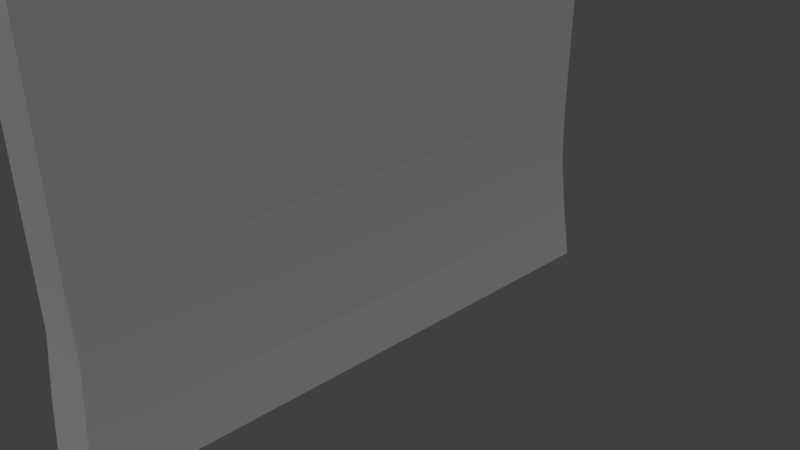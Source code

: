 # Source: Firewall.blend  (saved by Blender 2.79.0; exported with 4.5.12 LTS)
import bpy
from mathutils import Matrix  # noqa: F401  (used for matrix-valued properties, if any)

bpy.ops.wm.read_factory_settings(use_empty=True)
scene = bpy.context.scene
scene.name = 'Scene'

# ---- collections
col_collection_1 = bpy.data.collections.new('Collection 1'); scene.collection.children.link(col_collection_1)

# ---- materials (node trees are filled in below, after node groups)
mat_m_mixed_stone_wall_02 = bpy.data.materials.new('M_Mixed_stone_wall_02')
mat_m_mixed_stone_wall_02.alpha_threshold = 0.0
mat_m_mixed_stone_wall_02.diffuse_color = (0.2159, 0.2159, 0.2159, 1.0)
mat_m_mixed_stone_wall_02.roughness = 0.5

# ---- material node trees
mat_m_mixed_stone_wall_02.use_nodes = True; mat_m_mixed_stone_wall_02.node_tree.nodes.clear()
_N = mat_m_mixed_stone_wall_02.node_tree.nodes; _L = mat_m_mixed_stone_wall_02.node_tree.links
n0 = _N.new('ShaderNodeOutputMaterial'); n0.name = 'Material Output'; n0.location = (1200, 880)
n0.label = 'Material Out'
n1 = _N.new('ShaderNodeAddShader'); n1.name = 'Add Shader'; n1.location = (1000, 880)
n1.label = 'Shader Add Refl'
n2 = _N.new('ShaderNodeAddShader'); n2.name = 'Add Shader.001'; n2.location = (800, 880)
n2.label = 'Shader Add Spec'
n3 = _N.new('ShaderNodeBsdfRefraction'); n3.name = 'Refraction BSDF'; n3.location = (1200, 220)
n3.label = 'Refl BSDF'
n3.mute = True
n4 = _N.new('ShaderNodeMix'); n4.name = 'Mix'; n4.location = (1000, 220)
n4.label = 'Mix Color/Refl'
n4.data_type = 'RGBA'
n4.blend_type = 'MULTIPLY'
n4.inputs[0].default_value = 1.0
n4.inputs[6].default_value = (1.0, 1.0, 1.0, 1.0)
n4.inputs[7].default_value = (0.0, 0.0, 0.0, 0.0)
n5 = _N.new('ShaderNodeMixShader'); n5.name = 'Mix Shader'; n5.location = (600, 880)
n5.label = 'Shader Mix Alpha'
n6 = _N.new('ShaderNodeBsdfTransparent'); n6.name = 'Transparent BSDF'; n6.location = (400, 880)
n6.label = 'Alpha BSDF'
n6.mute = True
n7 = _N.new('ShaderNodeMix'); n7.name = 'Mix.001'; n7.location = (200, 1100)
n7.label = 'Mix Color/Alpha'
n7.data_type = 'RGBA'
n7.blend_type = 'MULTIPLY'
n7.inputs[0].default_value = 1.0
n7.inputs[6].default_value = (1.0, 1.0, 1.0, 1.0)
n7.inputs[7].default_value = (1.0, 1.0, 1.0, 1.0)
n8 = _N.new('ShaderNodeBsdfDiffuse'); n8.name = 'Diffuse BSDF'; n8.location = (400, 660)
n8.label = 'Diff BSDF'
n9 = _N.new('ShaderNodeMix'); n9.name = 'Mix.002'; n9.location = (200, 660)
n9.label = 'Mix Color/Diffuse'
n9.data_type = 'RGBA'
n9.blend_type = 'MULTIPLY'
n9.inputs[0].default_value = 1.0
n9.inputs[6].default_value = (0.2159, 0.2159, 0.2159, 1.0)
n9.inputs[7].default_value = (1.0, 1.0, 1.0, 1.0)
n10 = _N.new('ShaderNodeBsdfAnisotropic'); n10.name = 'Glossy BSDF'; n10.location = (400, 220)
n10.label = 'Spec BSDF'
n10.distribution = 'GGX'
n11 = _N.new('ShaderNodeMix'); n11.name = 'Mix.003'; n11.location = (200, 220)
n11.label = 'Mix Color/Spec'
n11.data_type = 'RGBA'
n11.blend_type = 'MULTIPLY'
n11.inputs[0].default_value = 1.0
n11.inputs[6].default_value = (0.1, 0.1, 0.1, 1.0)
n11.inputs[7].default_value = (0.0, 0.0, 0.0, 1.0)
n12 = _N.new('ShaderNodeMix'); n12.name = 'Mix.004'; n12.location = (200, 0)
n12.label = 'Mix Color/Hardness'
n12.data_type = 'RGBA'
n12.blend_type = 'MULTIPLY'
n12.inputs[0].default_value = 1.0
n12.inputs[6].default_value = (3.95, 3.95, 3.95, 3.95)
n12.inputs[7].default_value = (1.0, 1.0, 1.0, 1.0)
n13 = _N.new('ShaderNodeNormalMap'); n13.name = 'Normal Map'; n13.location = (200, 440)
n13.label = 'Normal/Map'
n13.mute = True
n14 = _N.new('ShaderNodeMix'); n14.name = 'Mix.005'; n14.location = (1000, 660)
n14.label = 'Bump/Map'
n14.mute = True
n14.data_type = 'RGBA'
n14.blend_type = 'MULTIPLY'
n14.inputs[0].default_value = 1.0
n14.inputs[6].default_value = (1.0, 1.0, 1.0, 1.0)
n14.inputs[7].default_value = (0.0, 0.0, 0.0, 1.0)
n15 = _N.new('ShaderNodeTexCoord'); n15.name = 'Texture Coordinate'; n15.location = (-600, 660)
n15.label = 'Texture Coords'
n16 = _N.new('ShaderNodeDisplacement'); n16.name = 'Displacement'; n16.location = (0, 0)
n16.inputs[1].default_value = 0.0
n16.inputs[2].default_value = 0.1
n17 = _N.new('ShaderNodeMath'); n17.name = 'Math'; n17.location = (0, 0)
n17.operation = 'POWER'
_L.new(n1.outputs[0], n0.inputs[0])
_L.new(n2.outputs[0], n1.inputs[0])
_L.new(n3.outputs[0], n1.inputs[1])
_L.new(n4.outputs[2], n3.inputs[0])
_L.new(n5.outputs[0], n2.inputs[0])
_L.new(n6.outputs[0], n5.inputs[1])
_L.new(n7.outputs[2], n5.inputs[0])
_L.new(n8.outputs[0], n5.inputs[2])
_L.new(n9.outputs[2], n8.inputs[0])
_L.new(n10.outputs[0], n2.inputs[1])
_L.new(n11.outputs[2], n10.inputs[0])
_L.new(n13.outputs[0], n8.inputs[2])
_L.new(n13.outputs[0], n10.inputs[4])
_L.new(n13.outputs[0], n3.inputs[3])
_L.new(n14.outputs[2], n16.inputs[0])
_L.new(n16.outputs[0], n0.inputs[2])
_L.new(n12.outputs[2], n17.inputs[0])
_L.new(n17.outputs[0], n10.inputs[1])
n0.is_active_output = True

# ---- world
world_world = bpy.data.worlds.new('World'); scene.world = world_world
world_world.color = (0.05088, 0.05088, 0.05088)
world_world.use_sun_shadow = False
world_world.sun_shadow_jitter_overblur = 0.0
world_world.cycles.sampling_method = 'MANUAL'

# ---- cameras
cam_camera = bpy.data.cameras.new('Camera')
cam_camera.clip_end = 100.0
cam_camera.lens = 35.0
cam_camera.sensor_width = 32.0
cam_camera.sensor_height = 18.0
cam_camera.ortho_scale = 7.314
cam_camera.dof.focus_distance = 0.0

# ---- meshes
me_untitled = bpy.data.meshes.new('Untitled')
me_untitled.from_pydata([(-71.59, 291.6, -139.6), (-70.97, 405.7, -139.6), (-38.63, 405.7, -139.6), (-38.63, -405.7, -139.6), (-70.97, -405.7, -139.6), (-71.59, -291.6, -139.6), (-41.74, 6.302e-06, 746.2), (-41.74, 390.8, 455.4), (-41.74, 390.8, 433.6), (-41.74, 6.302e-06, 787.9), (-41.74, -390.8, 455.4), (-41.74, -390.8, 433.6), (4.05, -6.115e-07, 635.5), (4.05, -0.003334, 540.7), (4.05, 89.05, 635.1), (4.05, 90.01, 540.7), (4.05, 90.86, 455.6), (4.05, -0.006434, 452.1), (4.05, -89.05, 635.1), (4.05, -90.01, 540.7), (4.05, -90.86, 455.6), (-70.74, 0.0009021, 513.9), (-70.74, 90.01, 514.3), (-70.74, 1.068e-05, 432.9), (-70.74, 90.86, 433.3), (-70.74, -88.97, 513.5), (-70.74, -90.86, 433.1), (-71.74, -93.23, 199.7), (-71.82, -94.01, 110.1), (-71.59, -187.0, 199.6), (-71.59, -188.4, 110.1), (-69.7, -0.5979, 199.4), (-71.75, 94.92, 199.7), (-70.64, -0.9243, 110.0), (-71.84, 96.62, 110.1), (-71.59, 187.0, 199.6), (-71.59, 188.4, 110.1), (-71.59, 189.7, 24.49), (-71.93, 98.33, 20.81), (-71.59, -1.254, 19.71), (-71.9, -94.79, 20.81), (-71.02, -189.7, 24.49), (-71.59, -91.8, 363.2), (-71.67, -92.53, 279.4), (-71.59, -184.5, 363.2), (-71.59, -185.8, 279.4), (-67.97, 1.026e-05, 363.2), (-68.86, -0.3071, 279.1), (-71.59, 91.8, 363.2), (-71.67, 93.39, 279.4), (-71.59, 184.5, 363.2), (-71.59, 185.8, 279.4), (-71.59, 192.3, -139.6), (23.14, 192.3, -139.6), (23.14, 97.3, -139.6), (-71.59, 96.87, -139.6), (4.781, 183.0, 455.5), (4.781, 91.85, 363.2), (4.781, 184.5, 363.2), (4.781, 92.75, 279.4), (4.781, 185.8, 279.4), (4.781, 93.6, 199.6), (4.781, 187.0, 199.6), (4.781, 94.55, 110.1), (4.781, 188.4, 110.1), (4.781, -0.07265, 199.6), (4.781, -0.09978, 110.1), (4.781, -0.04845, 279.4), (4.781, -92.77, 199.6), (4.781, -93.44, 110.1), (4.781, -92.17, 279.4), (4.781, -187.0, 199.6), (4.781, -188.4, 110.1), (4.781, -185.8, 279.4), (4.781, -184.5, 363.2), (4.781, -91.54, 363.2), (4.781, -0.02304, 363.2), (8.111, 95.48, 24.49), (8.111, 189.7, 24.49), (14.27, 96.44, -62.68), (14.27, 191.1, -62.68), (4.781, -183.0, 455.5), (8.11, -94.01, 24.49), (8.11, -189.7, 24.49), (14.27, -94.54, -62.68), (14.27, -191.1, -62.68), (14.27, -0.01822, -62.68), (8.11, -0.07874, 24.49), (-71.59, -1.254, -139.6), (23.14, 0.08362, -139.6), (23.14, -94.94, -139.6), (-71.59, -96.87, -139.6), (4.781, 290.9, 540.5), (4.781, 390.8, 455.4), (4.781, 180.3, 634.6), (4.781, 88.27, 713.0), (4.781, -7.219e-07, 788.0), (-70.35, 88.3, 675.5), (-70.35, 1.062e-05, 746.2), (-70.35, 179.9, 602.3), (-70.35, 288.6, 515.3), (-70.35, 390.8, 433.6), (23.14, -192.3, -139.6), (4.781, -290.9, 540.5), (4.781, -390.8, 455.4), (4.781, -180.3, 634.6), (4.781, -88.27, 713.0), (-70.81, -291.6, 512.6), (-70.97, -390.8, 433.3), (-70.64, -181.5, 600.8), (-70.48, -85.1, 678.0), (-71.59, -192.3, -139.6), (23.14, -291.6, -139.6), (23.14, -405.7, -139.6), (-70.73, 89.08, 601.9), (-70.73, 1.068e-05, 601.5), (-70.73, -86.91, 601.2), (23.14, 291.6, -139.6), (23.14, 405.7, -139.6), (14.23, 399.7, -62.68), (-38.63, 399.7, -62.68), (8.186, 390.6, 22.84), (-70.97, 399.7, -62.68), (-38.64, 390.7, 22.84), (4.781, 390.7, 110.1), (-70.97, 390.7, 22.84), (-38.64, 390.7, 110.1), (4.781, 390.8, 199.7), (-70.97, 390.7, 110.1), (-38.82, 390.8, 199.7), (4.781, 390.9, 279.5), (-70.97, 390.8, 199.7), (-38.97, 390.9, 279.5), (4.781, 391.1, 363.2), (-70.97, 390.9, 279.5), (-40.66, 390.8, 363.2), (-70.97, 391.0, 363.2), (14.23, 291.5, -62.68), (8.186, 291.4, 23.65), (4.781, 291.3, 110.1), (4.781, 291.2, 199.6), (4.781, 291.1, 279.4), (4.781, 291.1, 363.2), (4.781, 291.0, 455.5), (4.781, 181.7, 540.6), (4.781, -7.219e-07, 710.7), (4.781, -181.7, 540.6), (4.781, -291.0, 455.5), (4.781, -291.1, 363.2), (4.781, -391.1, 363.2), (4.781, -390.9, 279.5), (4.781, -291.1, 279.4), (4.781, -291.2, 199.6), (4.781, -390.8, 199.7), (4.781, -291.3, 110.1), (4.781, -390.7, 110.1), (8.11, -291.4, 23.65), (8.11, -390.6, 22.84), (14.27, -291.5, -62.68), (14.27, -399.7, -62.68), (-38.63, -399.7, -62.68), (-70.97, -399.7, -62.68), (-38.64, -390.7, 22.84), (-70.97, -390.7, 22.84), (-38.64, -390.7, 110.1), (-70.97, -390.7, 110.1), (-38.82, -390.8, 199.7), (-70.97, -390.8, 199.7), (-38.98, -390.9, 279.5), (-70.97, -390.9, 279.5), (-40.66, -390.8, 363.2), (-70.97, -391.0, 363.2), (-71.59, 291.5, -62.68), (-71.59, 291.4, 23.65), (-71.59, 191.1, -62.68), (-71.59, 291.3, 110.1), (-71.59, 96.09, -62.67), (-71.59, -1.254, -62.67), (-71.59, -96.09, -62.67), (-71.59, -191.1, -62.68), (-71.59, -291.5, -62.68), (-71.02, -291.4, 23.65), (-71.59, -291.3, 110.1), (-71.59, -291.2, 199.6), (-71.59, -291.1, 279.4), (-71.59, -291.1, 363.2), (-71.59, -291.0, 433.1), (-71.59, -183.0, 433.1), (-71.14, -182.3, 513.1), (-71.59, 183.0, 433.3), (-70.57, 1.066e-05, 676.8), (-70.99, 181.5, 514.8), (-71.59, 291.0, 433.3), (-71.59, 291.1, 363.2), (-71.59, 291.1, 279.4), (-71.59, 291.2, 199.6)], [], [(0, 1, 2), (3, 4, 5), (6, 7, 8), (7, 6, 9), (10, 6, 11), (6, 10, 9), (12, 13, 14), (14, 13, 15), (15, 13, 16), (13, 17, 16), (12, 18, 13), (18, 19, 13), (13, 19, 20), (13, 20, 17), (21, 22, 23), (22, 24, 23), (25, 21, 23), (25, 23, 26), (27, 28, 29), (29, 28, 30), (31, 32, 33), (32, 34, 33), (33, 27, 31), (27, 33, 28), (32, 35, 34), (35, 36, 34), (34, 36, 37), (34, 37, 38), (34, 39, 33), (39, 34, 38), (33, 40, 28), (40, 33, 39), (30, 28, 41), (28, 40, 41), (42, 43, 44), (44, 43, 45), (46, 47, 42), (42, 47, 43), (48, 47, 46), (47, 48, 49), (50, 49, 48), (49, 50, 51), (49, 51, 32), (51, 35, 32), (49, 31, 47), (31, 49, 32), (43, 47, 31), (43, 31, 27), (45, 43, 27), (45, 27, 29), (52, 53, 54), (52, 54, 55), (56, 57, 58), (57, 56, 16), (57, 59, 58), (58, 59, 60), (60, 61, 62), (60, 59, 61), (61, 63, 62), (62, 63, 64), (59, 65, 61), (61, 66, 63), (65, 66, 61), (67, 65, 59), (65, 68, 66), (68, 69, 66), (67, 70, 65), (70, 68, 65), (71, 72, 69), (68, 71, 69), (73, 71, 68), (70, 73, 68), (74, 73, 70), (75, 74, 70), (75, 70, 67), (76, 75, 67), (76, 67, 57), (57, 67, 59), (64, 63, 77), (64, 77, 78), (78, 77, 79), (78, 79, 80), (20, 81, 75), (81, 74, 75), (69, 72, 82), (72, 83, 82), (82, 83, 84), (83, 85, 84), (20, 75, 17), (17, 75, 76), (82, 84, 86), (87, 82, 86), (87, 86, 77), (77, 86, 79), (88, 89, 90), (88, 90, 91), (17, 57, 16), (57, 17, 76), (55, 54, 89), (55, 89, 88), (92, 93, 7), (7, 94, 92), (7, 9, 94), (94, 9, 95), (9, 96, 95), (97, 98, 6), (6, 99, 97), (6, 8, 99), (99, 8, 100), (100, 8, 101), (85, 102, 90), (84, 85, 90), (84, 90, 89), (86, 84, 89), (86, 89, 79), (79, 89, 54), (80, 79, 54), (80, 54, 53), (103, 10, 104), (105, 10, 103), (10, 105, 9), (9, 105, 106), (9, 106, 96), (11, 107, 108), (11, 109, 107), (11, 6, 109), (109, 6, 110), (6, 98, 110), (90, 102, 91), (102, 111, 91), (112, 111, 102), (111, 112, 5), (112, 113, 3), (5, 112, 3), (21, 114, 22), (114, 21, 115), (21, 116, 115), (116, 21, 25), (69, 82, 87), (66, 69, 87), (66, 87, 63), (63, 87, 77), (117, 52, 0), (52, 117, 53), (2, 117, 0), (117, 2, 118), (2, 119, 118), (119, 2, 120), (120, 2, 1), (120, 121, 119), (1, 122, 120), (121, 120, 123), (122, 123, 120), (123, 124, 121), (123, 122, 125), (124, 123, 126), (125, 126, 123), (126, 127, 124), (126, 125, 128), (127, 126, 129), (128, 129, 126), (129, 130, 127), (129, 128, 131), (130, 129, 132), (131, 132, 129), (132, 133, 130), (132, 131, 134), (135, 132, 134), (133, 132, 135), (134, 136, 135), (8, 133, 135), (8, 135, 136), (136, 101, 8), (133, 8, 93), (7, 93, 8), (119, 117, 118), (119, 137, 117), (137, 53, 117), (121, 137, 119), (137, 80, 53), (121, 138, 137), (138, 80, 137), (124, 138, 121), (138, 78, 80), (138, 124, 139), (139, 78, 138), (127, 139, 124), (139, 64, 78), (139, 127, 140), (140, 64, 139), (130, 140, 127), (140, 62, 64), (141, 62, 140), (140, 130, 141), (141, 60, 62), (130, 142, 141), (142, 60, 141), (142, 130, 133), (142, 58, 60), (93, 142, 133), (143, 58, 142), (142, 93, 143), (143, 56, 58), (143, 93, 92), (92, 56, 143), (92, 144, 56), (144, 16, 56), (92, 94, 144), (144, 15, 16), (94, 15, 144), (14, 15, 94), (94, 95, 14), (145, 14, 95), (14, 145, 12), (95, 96, 145), (145, 18, 12), (106, 145, 96), (18, 145, 106), (105, 18, 106), (105, 19, 18), (19, 105, 146), (146, 20, 19), (103, 146, 105), (20, 146, 81), (103, 81, 146), (81, 103, 147), (147, 74, 81), (147, 103, 104), (74, 147, 148), (104, 148, 147), (148, 104, 149), (148, 73, 74), (149, 150, 148), (73, 148, 151), (148, 150, 151), (151, 71, 73), (150, 152, 151), (71, 151, 152), (152, 150, 153), (152, 72, 71), (153, 154, 152), (72, 152, 154), (154, 153, 155), (154, 83, 72), (155, 156, 154), (83, 154, 156), (156, 155, 157), (156, 85, 83), (157, 158, 156), (85, 156, 158), (158, 102, 85), (158, 157, 159), (102, 158, 112), (159, 112, 158), (112, 159, 113), (159, 3, 113), (3, 159, 160), (160, 4, 3), (157, 160, 159), (161, 4, 160), (160, 157, 162), (162, 161, 160), (155, 162, 157), (161, 162, 163), (162, 155, 164), (164, 163, 162), (153, 164, 155), (163, 164, 165), (164, 153, 166), (166, 165, 164), (150, 166, 153), (165, 166, 167), (166, 150, 168), (168, 167, 166), (149, 168, 150), (167, 168, 169), (170, 169, 168), (170, 168, 149), (171, 169, 170), (149, 11, 170), (11, 171, 170), (171, 11, 108), (11, 149, 104), (11, 104, 10), (0, 122, 1), (122, 0, 172), (172, 125, 122), (52, 172, 0), (125, 172, 173), (173, 128, 125), (172, 52, 174), (174, 173, 172), (55, 174, 52), (128, 173, 175), (175, 131, 128), (173, 174, 37), (37, 175, 173), (174, 38, 37), (175, 37, 36), (38, 174, 176), (174, 55, 176), (176, 39, 38), (88, 176, 55), (39, 176, 177), (176, 88, 177), (177, 40, 39), (88, 178, 177), (40, 177, 178), (178, 88, 91), (179, 40, 178), (179, 178, 91), (40, 179, 41), (179, 91, 111), (180, 179, 111), (180, 111, 5), (161, 5, 4), (161, 180, 5), (163, 180, 161), (181, 179, 180), (163, 181, 180), (181, 41, 179), (165, 181, 163), (182, 41, 181), (181, 165, 182), (182, 30, 41), (167, 182, 165), (183, 30, 182), (182, 167, 183), (183, 29, 30), (169, 183, 167), (184, 29, 183), (183, 169, 184), (184, 45, 29), (169, 185, 184), (185, 45, 184), (185, 169, 171), (185, 44, 45), (108, 185, 171), (185, 108, 186), (186, 44, 185), (186, 108, 107), (186, 187, 44), (107, 187, 186), (187, 42, 44), (107, 188, 187), (107, 109, 188), (187, 26, 42), (188, 26, 187), (26, 46, 42), (188, 25, 26), (109, 25, 188), (46, 26, 23), (116, 25, 109), (23, 24, 46), (109, 110, 116), (24, 48, 46), (110, 115, 116), (189, 48, 24), (110, 190, 115), (110, 98, 190), (190, 98, 97), (190, 97, 115), (97, 114, 115), (114, 97, 99), (99, 22, 114), (48, 189, 50), (22, 99, 191), (22, 191, 24), (191, 189, 24), (191, 99, 100), (191, 100, 189), (100, 192, 189), (192, 50, 189), (100, 101, 192), (50, 192, 193), (101, 193, 192), (193, 101, 136), (193, 51, 50), (136, 134, 193), (51, 193, 194), (193, 134, 194), (194, 35, 51), (134, 195, 194), (35, 194, 195), (195, 134, 131), (195, 36, 35), (131, 175, 195), (36, 195, 175)])
_uv = me_untitled.uv_layers.new(name='UVmap_0')
_uv.uv.foreach_set('vector', [1.786, -0.04297, 1.529, -0.04395, 1.534, -0.1172, 3.348, -0.1172, 3.352, -0.04395, 3.096, -0.04297, 2.379, 2.445, 2.504, 3.943, 2.453, 3.988, 2.504, 3.943, 2.379, 2.445, 2.477, 2.36, 2.504, 3.943, 2.379, 2.445, 2.453, 3.988, 2.379, 2.445, 2.504, 3.943, 2.477, 2.36, 0.5396, 1.751, 0.5396, 1.538, 0.7402, 1.75, 0.7402, 1.75, 0.5396, 1.538, 0.7422, 1.537, 0.7422, 1.537, 0.5396, 1.538, 0.7441, 1.346, 0.5396, 1.538, 0.5396, 1.338, 0.7441, 1.346, 0.5396, 1.751, 0.3391, 1.75, 0.5396, 1.538, 0.3391, 1.75, 0.3369, 1.537, 0.5396, 1.538, 0.5396, 1.538, 0.3369, 1.537, 0.335, 1.346, 0.5396, 1.538, 0.335, 1.346, 0.5396, 1.338, 2.441, 1.432, 2.236, 1.433, 2.441, 1.249, 2.236, 1.433, 2.234, 1.25, 2.441, 1.249, 2.641, 1.431, 2.441, 1.432, 2.441, 1.249, 2.641, 1.431, 2.441, 1.249, 2.646, 1.25, 2.65, 0.7227, 2.652, 0.5205, 2.863, 0.7227, 2.863, 0.7227, 2.652, 0.5205, 2.865, 0.5205, 2.441, 0.7222, 2.227, 0.7227, 2.443, 0.52, 2.227, 0.7227, 2.223, 0.5205, 2.443, 0.52, 2.443, 0.52, 2.65, 0.7227, 2.441, 0.7222, 2.65, 0.7227, 2.443, 0.52, 2.652, 0.5205, 2.227, 0.7227, 2.018, 0.7227, 2.223, 0.5205, 2.018, 0.7227, 2.016, 0.5203, 2.223, 0.5205, 2.223, 0.5205, 2.016, 0.5203, 2.012, 0.3271, 2.223, 0.5205, 2.012, 0.3271, 2.219, 0.3188, 2.223, 0.5205, 2.443, 0.3164, 2.443, 0.52, 2.443, 0.3164, 2.223, 0.5205, 2.219, 0.3188, 2.443, 0.52, 2.654, 0.3188, 2.652, 0.5205, 2.654, 0.3188, 2.443, 0.52, 2.443, 0.3164, 2.865, 0.5205, 2.652, 0.5205, 2.869, 0.3271, 2.652, 0.5205, 2.654, 0.3188, 2.869, 0.3271, 2.648, 1.092, 2.65, 0.9028, 2.857, 1.092, 2.857, 1.092, 2.65, 0.9028, 2.859, 0.9028, 2.441, 1.092, 2.441, 0.902, 2.648, 1.092, 2.648, 1.092, 2.441, 0.902, 2.65, 0.9028, 2.232, 1.092, 2.441, 0.902, 2.441, 1.092, 2.441, 0.902, 2.232, 1.092, 2.23, 0.9028, 2.023, 1.092, 2.23, 0.9028, 2.232, 1.092, 2.23, 0.9028, 2.023, 1.092, 2.021, 0.9028, 2.23, 0.9028, 2.021, 0.9028, 2.227, 0.7227, 2.021, 0.9028, 2.018, 0.7227, 2.227, 0.7227, 2.23, 0.9028, 2.441, 0.7222, 2.441, 0.902, 2.441, 0.7222, 2.23, 0.9028, 2.227, 0.7227, 2.65, 0.9028, 2.441, 0.902, 2.441, 0.7222, 2.65, 0.9028, 2.441, 0.7222, 2.65, 0.7227, 2.859, 0.9028, 2.65, 0.9028, 2.65, 0.7227, 2.859, 0.9028, 2.65, 0.7227, 2.863, 0.7227, 2.008, -0.04297, 2.01, -0.2549, 2.223, -0.2549, 2.008, -0.04297, 2.223, -0.2549, 2.223, -0.04297, 0.9517, 1.345, 0.7466, 1.137, 0.9551, 1.137, 0.7466, 1.137, 0.9517, 1.345, 0.7441, 1.346, 0.7466, 1.137, 0.748, 0.9476, 0.9551, 1.137, 0.9551, 1.137, 0.748, 0.9476, 0.9575, 0.9476, 0.9575, 0.9476, 0.75, 0.767, 0.96, 0.767, 0.9575, 0.9476, 0.748, 0.9476, 0.75, 0.767, 0.75, 0.767, 0.7524, 0.564, 0.96, 0.767, 0.96, 0.767, 0.7524, 0.564, 0.9634, 0.564, 0.748, 0.9476, 0.5396, 0.767, 0.75, 0.767, 0.75, 0.767, 0.5391, 0.564, 0.7524, 0.564, 0.5396, 0.767, 0.5391, 0.564, 0.75, 0.767, 0.5396, 0.9477, 0.5396, 0.767, 0.748, 0.9476, 0.5396, 0.767, 0.3311, 0.767, 0.5391, 0.564, 0.3311, 0.767, 0.3293, 0.564, 0.5391, 0.564, 0.5396, 0.9477, 0.3323, 0.9477, 0.5396, 0.767, 0.3323, 0.9477, 0.3311, 0.767, 0.5396, 0.767, 0.1191, 0.7671, 0.1158, 0.5642, 0.3293, 0.564, 0.3311, 0.767, 0.1191, 0.7671, 0.3293, 0.564, 0.1218, 0.9477, 0.1191, 0.7671, 0.3311, 0.767, 0.3323, 0.9477, 0.1218, 0.9477, 0.3311, 0.767, 0.1243, 1.137, 0.1218, 0.9477, 0.3323, 0.9477, 0.3335, 1.137, 0.1243, 1.137, 0.3323, 0.9477, 0.3335, 1.137, 0.3323, 0.9477, 0.5396, 0.9477, 0.5396, 1.137, 0.3335, 1.137, 0.5396, 0.9477, 0.5396, 1.137, 0.5396, 0.9477, 0.7466, 1.137, 0.7466, 1.137, 0.5396, 0.9477, 0.748, 0.9476, 0.9634, 0.564, 0.7524, 0.564, 0.7549, 0.3701, 0.9634, 0.564, 0.7549, 0.3701, 0.9673, 0.3701, 0.9673, 0.3701, 0.7549, 0.3701, 0.7603, 0.1694, 0.9673, 0.3701, 0.7603, 0.1694, 0.9756, 0.1685, 0.335, 1.346, 0.1276, 1.345, 0.3335, 1.137, 0.1276, 1.345, 0.1243, 1.137, 0.3335, 1.137, 0.3293, 0.564, 0.1158, 0.5642, 0.3276, 0.3701, 0.1158, 0.5642, 0.1119, 0.3701, 0.3276, 0.3701, 0.3276, 0.3701, 0.1119, 0.3701, 0.3262, 0.1714, 0.1119, 0.3701, 0.1069, 0.1724, 0.3262, 0.1714, 0.335, 1.346, 0.3335, 1.137, 0.5396, 1.338, 0.5396, 1.338, 0.3335, 1.137, 0.5396, 1.137, 0.3276, 0.3701, 0.3262, 0.1714, 0.541, 0.1704, 0.5391, 0.3701, 0.3276, 0.3701, 0.541, 0.1704, 0.5391, 0.3701, 0.541, 0.1704, 0.7549, 0.3701, 0.7549, 0.3701, 0.541, 0.1704, 0.7603, 0.1694, 2.443, -0.04297, 2.441, -0.2549, 2.652, -0.2549, 2.443, -0.04297, 2.652, -0.2549, 2.658, -0.04297, 0.5396, 1.338, 0.7466, 1.137, 0.7441, 1.346, 0.7466, 1.137, 0.5396, 1.338, 0.5396, 1.137, 2.223, -0.04297, 2.223, -0.2549, 2.441, -0.2549, 2.223, -0.04297, 2.441, -0.2549, 2.443, -0.04297, 2.641, 3.535, 2.646, 3.941, 2.504, 3.943, 2.504, 3.943, 2.633, 3.088, 2.641, 3.535, 2.504, 3.943, 2.477, 2.36, 2.633, 3.088, 2.633, 3.088, 2.477, 2.36, 2.625, 2.715, 2.477, 2.36, 2.619, 2.357, 2.625, 2.715, 1.249, 2.411, 1.232, 2.062, 1.32, 2.058, 1.32, 2.058, 1.267, 2.772, 1.249, 2.411, 1.32, 2.058, 1.395, 3.6, 1.267, 2.772, 1.267, 2.772, 1.395, 3.6, 1.287, 3.201, 1.287, 3.201, 1.395, 3.6, 1.307, 3.605, 0.1069, 0.1724, 0.1025, -0.00293, 0.3242, -0.003906, 0.3262, 0.1714, 0.1069, 0.1724, 0.3242, -0.003906, 0.3262, 0.1714, 0.3242, -0.003906, 0.541, -0.004883, 0.541, 0.1704, 0.3262, 0.1714, 0.541, -0.004883, 0.541, 0.1704, 0.541, -0.004883, 0.7603, 0.1694, 0.7603, 0.1694, 0.541, -0.004883, 0.7622, -0.005859, 0.9756, 0.1685, 0.7603, 0.1694, 0.7622, -0.005859, 0.9756, 0.1685, 0.7622, -0.005859, 0.979, -0.006836, 2.641, 3.535, 2.504, 3.943, 2.646, 3.941, 2.633, 3.088, 2.504, 3.943, 2.641, 3.535, 2.504, 3.943, 2.633, 3.088, 2.477, 2.36, 2.477, 2.36, 2.633, 3.088, 2.625, 2.715, 2.477, 2.36, 2.625, 2.715, 2.619, 2.357, 1.395, 3.6, 1.287, 3.213, 1.307, 3.605, 1.395, 3.6, 1.267, 2.779, 1.287, 3.213, 1.395, 3.6, 1.32, 2.058, 1.267, 2.779, 1.267, 2.779, 1.32, 2.058, 1.249, 2.398, 1.32, 2.058, 1.232, 2.062, 1.249, 2.398, 2.652, -0.2549, 2.871, -0.2549, 2.658, -0.04297, 2.871, -0.2549, 2.873, -0.04297, 2.658, -0.04297, 3.092, -0.2549, 2.873, -0.04297, 2.871, -0.2549, 2.873, -0.04297, 3.092, -0.2549, 3.096, -0.04297, 3.092, -0.2549, 3.348, -0.2549, 3.348, -0.1172, 3.096, -0.04297, 3.092, -0.2549, 3.348, -0.1172, 2.441, 1.432, 2.24, 1.631, 2.236, 1.433, 2.24, 1.631, 2.441, 1.432, 2.441, 1.63, 2.441, 1.432, 2.637, 1.629, 2.441, 1.63, 2.637, 1.629, 2.441, 1.432, 2.641, 1.431, 0.3293, 0.564, 0.3276, 0.3701, 0.5391, 0.3701, 0.5391, 0.564, 0.3293, 0.564, 0.5391, 0.3701, 0.5391, 0.564, 0.5391, 0.3701, 0.7524, 0.564, 0.7524, 0.564, 0.5391, 0.3701, 0.7549, 0.3701, 1.789, -0.2549, 2.008, -0.04297, 1.786, -0.04297, 2.008, -0.04297, 1.789, -0.2549, 2.01, -0.2549, 1.534, -0.1172, 1.789, -0.2549, 1.786, -0.04297, 1.789, -0.2549, 1.534, -0.1172, 1.534, -0.2549, 1.587, 0.01514, 1.441, 0.1704, 1.452, -0.004883, 1.441, 0.1704, 1.587, 0.01514, 1.559, 0.186, 1.559, 0.186, 1.587, 0.01514, 1.658, 0.02588, 1.559, 0.186, 1.423, 0.3657, 1.441, 0.1704, 1.658, 0.02588, 1.631, 0.1963, 1.559, 0.186, 1.423, 0.3657, 1.559, 0.186, 1.53, 0.376, 1.631, 0.1963, 1.53, 0.376, 1.559, 0.186, 1.53, 0.376, 1.421, 0.5652, 1.423, 0.3657, 1.53, 0.376, 1.631, 0.1963, 1.603, 0.3833, 1.421, 0.5652, 1.53, 0.376, 1.519, 0.5701, 1.603, 0.3833, 1.519, 0.5701, 1.53, 0.376, 1.519, 0.5701, 1.419, 0.7683, 1.421, 0.5652, 1.519, 0.5701, 1.603, 0.3833, 1.591, 0.5735, 1.419, 0.7683, 1.519, 0.5701, 1.517, 0.7704, 1.591, 0.5735, 1.517, 0.7704, 1.519, 0.5701, 1.517, 0.7704, 1.419, 0.9486, 1.419, 0.7683, 1.517, 0.7704, 1.591, 0.5735, 1.589, 0.7716, 1.419, 0.9486, 1.517, 0.7704, 1.518, 0.9495, 1.589, 0.7716, 1.518, 0.9495, 1.517, 0.7704, 1.518, 0.9495, 1.42, 1.137, 1.419, 0.9486, 1.518, 0.9495, 1.589, 0.7716, 1.59, 0.9498, 1.521, 1.138, 1.518, 0.9495, 1.59, 0.9498, 1.42, 1.137, 1.518, 0.9495, 1.521, 1.138, 1.59, 0.9498, 1.59, 1.138, 1.521, 1.138, 1.524, 1.296, 1.42, 1.137, 1.521, 1.138, 1.524, 1.296, 1.521, 1.138, 1.59, 1.138, 1.59, 1.138, 1.589, 1.296, 1.524, 1.296, 1.42, 1.137, 1.524, 1.296, 1.419, 1.345, 1.523, 1.345, 1.419, 1.345, 1.524, 1.296, 1.441, 0.1704, 1.198, -0.00293, 1.452, -0.004883, 1.441, 0.1704, 1.198, 0.1719, 1.198, -0.00293, 1.198, 0.1719, 0.979, -0.006836, 1.198, -0.00293, 1.423, 0.3657, 1.198, 0.1719, 1.441, 0.1704, 1.198, 0.1719, 0.9756, 0.1685, 0.979, -0.006836, 1.423, 0.3657, 1.197, 0.3682, 1.198, 0.1719, 1.197, 0.3682, 0.9756, 0.1685, 1.198, 0.1719, 1.421, 0.5652, 1.197, 0.3682, 1.423, 0.3657, 1.197, 0.3682, 0.9673, 0.3701, 0.9756, 0.1685, 1.197, 0.3682, 1.421, 0.5652, 1.196, 0.5645, 1.196, 0.5645, 0.9673, 0.3701, 1.197, 0.3682, 1.419, 0.7683, 1.196, 0.5645, 1.421, 0.5652, 1.196, 0.5645, 0.9634, 0.564, 0.9673, 0.3701, 1.196, 0.5645, 1.419, 0.7683, 1.195, 0.7673, 1.195, 0.7673, 0.9634, 0.564, 1.196, 0.5645, 1.419, 0.9486, 1.195, 0.7673, 1.419, 0.7683, 1.195, 0.7673, 0.96, 0.767, 0.9634, 0.564, 1.194, 0.9479, 0.96, 0.767, 1.195, 0.7673, 1.195, 0.7673, 1.419, 0.9486, 1.194, 0.9479, 1.194, 0.9479, 0.9575, 0.9476, 0.96, 0.767, 1.419, 0.9486, 1.194, 1.137, 1.194, 0.9479, 1.194, 1.137, 0.9575, 0.9476, 1.194, 0.9479, 1.194, 1.137, 1.419, 0.9486, 1.42, 1.137, 1.194, 1.137, 0.9551, 1.137, 0.9575, 0.9476, 1.419, 1.345, 1.194, 1.137, 1.42, 1.137, 1.194, 1.345, 0.9551, 1.137, 1.194, 1.137, 1.194, 1.137, 1.419, 1.345, 1.194, 1.345, 1.194, 1.345, 0.9517, 1.345, 0.9551, 1.137, 1.194, 1.345, 1.419, 1.345, 1.194, 1.537, 1.194, 1.537, 0.9517, 1.345, 1.194, 1.345, 1.194, 1.537, 0.9487, 1.537, 0.9517, 1.345, 0.9487, 1.537, 0.7441, 1.346, 0.9517, 1.345, 1.194, 1.537, 0.9458, 1.749, 0.9487, 1.537, 0.9487, 1.537, 0.7422, 1.537, 0.7441, 1.346, 0.9458, 1.749, 0.7422, 1.537, 0.9487, 1.537, 0.7402, 1.75, 0.7422, 1.537, 0.9458, 1.749, 0.9458, 1.749, 0.7383, 1.926, 0.7402, 1.75, 0.5396, 1.92, 0.7402, 1.75, 0.7383, 1.926, 0.7402, 1.75, 0.5396, 1.92, 0.5396, 1.751, 0.7383, 1.926, 0.5396, 2.095, 0.5396, 1.92, 0.5396, 1.92, 0.3391, 1.75, 0.5396, 1.751, 0.3408, 1.926, 0.5396, 1.92, 0.5396, 2.095, 0.3391, 1.75, 0.5396, 1.92, 0.3408, 1.926, 0.1337, 1.749, 0.3391, 1.75, 0.3408, 1.926, 0.1337, 1.749, 0.3369, 1.537, 0.3391, 1.75, 0.3369, 1.537, 0.1337, 1.749, 0.1304, 1.537, 0.1304, 1.537, 0.335, 1.346, 0.3369, 1.537, -0.1152, 1.537, 0.1304, 1.537, 0.1337, 1.749, 0.335, 1.346, 0.1304, 1.537, 0.1276, 1.345, -0.1152, 1.537, 0.1276, 1.345, 0.1304, 1.537, 0.1276, 1.345, -0.1152, 1.537, -0.1154, 1.345, -0.1154, 1.345, 0.1243, 1.137, 0.1276, 1.345, -0.1154, 1.345, -0.1152, 1.537, -0.3401, 1.345, 0.1243, 1.137, -0.1154, 1.345, -0.1155, 1.137, -0.3401, 1.345, -0.1155, 1.137, -0.1154, 1.345, -0.1155, 1.137, -0.3401, 1.345, -0.3403, 1.137, -0.1155, 1.137, 0.1218, 0.9477, 0.1243, 1.137, -0.3403, 1.137, -0.3401, 0.9486, -0.1155, 1.137, 0.1218, 0.9477, -0.1155, 1.137, -0.1156, 0.948, -0.1155, 1.137, -0.3401, 0.9486, -0.1156, 0.948, -0.1156, 0.948, 0.1191, 0.7671, 0.1218, 0.9477, -0.3401, 0.9486, -0.1161, 0.7675, -0.1156, 0.948, 0.1191, 0.7671, -0.1156, 0.948, -0.1161, 0.7675, -0.1161, 0.7675, -0.3401, 0.9486, -0.3401, 0.7683, -0.1161, 0.7675, 0.1158, 0.5642, 0.1191, 0.7671, -0.3401, 0.7683, -0.1171, 0.5645, -0.1161, 0.7675, 0.1158, 0.5642, -0.1161, 0.7675, -0.1171, 0.5645, -0.1171, 0.5645, -0.3401, 0.7683, -0.3416, 0.5652, -0.1171, 0.5645, 0.1119, 0.3701, 0.1158, 0.5642, -0.3416, 0.5652, -0.1182, 0.3682, -0.1171, 0.5645, 0.1119, 0.3701, -0.1171, 0.5645, -0.1182, 0.3682, -0.1182, 0.3682, -0.3416, 0.5652, -0.3438, 0.3657, -0.1182, 0.3682, 0.1069, 0.1724, 0.1119, 0.3701, -0.3438, 0.3657, -0.1187, 0.1714, -0.1182, 0.3682, 0.1069, 0.1724, -0.1182, 0.3682, -0.1187, 0.1714, -0.1187, 0.1714, 0.1025, -0.00293, 0.1069, 0.1724, -0.1187, 0.1714, -0.3438, 0.3657, -0.3621, 0.1699, 0.1025, -0.00293, -0.1187, 0.1714, -0.1189, -0.00293, -0.3621, 0.1699, -0.1189, -0.00293, -0.1187, 0.1714, -0.1189, -0.00293, -0.3621, 0.1699, -0.373, -0.004883, -0.3621, 0.1699, -0.5078, 0.01514, -0.373, -0.004883, -0.5078, 0.01514, -0.3621, 0.1699, -0.4797, 0.186, -0.4797, 0.186, -0.5791, 0.02588, -0.5078, 0.01514, -0.3438, 0.3657, -0.4797, 0.186, -0.3621, 0.1699, -0.5518, 0.1963, -0.5791, 0.02588, -0.4797, 0.186, -0.4797, 0.186, -0.3438, 0.3657, -0.4507, 0.376, -0.4507, 0.376, -0.5518, 0.1963, -0.4797, 0.186, -0.3416, 0.5652, -0.4507, 0.376, -0.3438, 0.3657, -0.5518, 0.1963, -0.4507, 0.376, -0.5234, 0.3833, -0.4507, 0.376, -0.3416, 0.5652, -0.4395, 0.5701, -0.4395, 0.5701, -0.5234, 0.3833, -0.4507, 0.376, -0.3401, 0.7683, -0.4395, 0.5701, -0.3416, 0.5652, -0.5234, 0.3833, -0.4395, 0.5701, -0.5122, 0.5735, -0.4395, 0.5701, -0.3401, 0.7683, -0.438, 0.7705, -0.438, 0.7705, -0.5122, 0.5735, -0.4395, 0.5701, -0.3401, 0.9486, -0.438, 0.7705, -0.3401, 0.7683, -0.5122, 0.5735, -0.438, 0.7705, -0.5103, 0.7716, -0.438, 0.7705, -0.3401, 0.9486, -0.4382, 0.9495, -0.4382, 0.9495, -0.5103, 0.7716, -0.438, 0.7705, -0.3403, 1.137, -0.4382, 0.9495, -0.3401, 0.9486, -0.5103, 0.7716, -0.4382, 0.9495, -0.5103, 0.9499, -0.4426, 1.138, -0.5103, 0.9499, -0.4382, 0.9495, -0.4426, 1.138, -0.4382, 0.9495, -0.3403, 1.137, -0.5107, 1.138, -0.5103, 0.9499, -0.4426, 1.138, -0.3403, 1.137, -0.4448, 1.296, -0.4426, 1.138, -0.4448, 1.296, -0.5107, 1.138, -0.4426, 1.138, -0.5107, 1.138, -0.4448, 1.296, -0.5107, 1.296, -0.4448, 1.296, -0.3403, 1.137, -0.3401, 1.345, -0.4448, 1.296, -0.3401, 1.345, -0.4446, 1.345, 1.786, -0.04297, 1.538, 0.1304, 1.529, -0.04395, 1.538, 0.1304, 1.786, -0.04297, 1.782, 0.1304, 1.782, 0.1304, 1.559, 0.3237, 1.538, 0.1304, 2.008, -0.04297, 1.782, 0.1304, 1.786, -0.04297, 1.559, 0.3237, 1.782, 0.1304, 1.783, 0.3252, 1.783, 0.3252, 1.559, 0.5205, 1.559, 0.3237, 1.782, 0.1304, 2.008, -0.04297, 2.01, 0.1304, 2.01, 0.1304, 1.783, 0.3252, 1.782, 0.1304, 2.223, -0.04297, 2.01, 0.1304, 2.008, -0.04297, 1.559, 0.5205, 1.783, 0.3252, 1.783, 0.5205, 1.783, 0.5205, 1.559, 0.7227, 1.559, 0.5205, 1.783, 0.3252, 2.01, 0.1304, 2.012, 0.3271, 2.012, 0.3271, 1.783, 0.5205, 1.783, 0.3252, 2.01, 0.1304, 2.219, 0.3188, 2.012, 0.3271, 1.783, 0.5205, 2.012, 0.3271, 2.016, 0.5203, 2.219, 0.3188, 2.01, 0.1304, 2.223, 0.1304, 2.01, 0.1304, 2.223, -0.04297, 2.223, 0.1304, 2.223, 0.1304, 2.443, 0.3164, 2.219, 0.3188, 2.443, -0.04297, 2.223, 0.1304, 2.223, -0.04297, 2.443, 0.3164, 2.223, 0.1304, 2.443, 0.1304, 2.223, 0.1304, 2.443, -0.04297, 2.443, 0.1304, 2.443, 0.1304, 2.654, 0.3188, 2.443, 0.3164, 2.443, -0.04297, 2.658, 0.1304, 2.443, 0.1304, 2.654, 0.3188, 2.443, 0.1304, 2.658, 0.1304, 2.658, 0.1304, 2.443, -0.04297, 2.658, -0.04297, 2.873, 0.1304, 2.654, 0.3188, 2.658, 0.1304, 2.873, 0.1304, 2.658, 0.1304, 2.658, -0.04297, 2.654, 0.3188, 2.873, 0.1304, 2.869, 0.3271, 2.873, 0.1304, 2.658, -0.04297, 2.873, -0.04297, 3.1, 0.1304, 2.873, 0.1304, 2.873, -0.04297, 3.1, 0.1304, 2.873, -0.04297, 3.096, -0.04297, 3.344, 0.1304, 3.096, -0.04297, 3.352, -0.04395, 3.344, 0.1304, 3.1, 0.1304, 3.096, -0.04297, 3.322, 0.3237, 3.1, 0.1304, 3.344, 0.1304, 3.1, 0.3252, 2.873, 0.1304, 3.1, 0.1304, 3.322, 0.3237, 3.1, 0.3252, 3.1, 0.1304, 3.1, 0.3252, 2.869, 0.3271, 2.873, 0.1304, 3.322, 0.5205, 3.1, 0.3252, 3.322, 0.3237, 3.098, 0.5205, 2.869, 0.3271, 3.1, 0.3252, 3.1, 0.3252, 3.322, 0.5205, 3.098, 0.5205, 3.098, 0.5205, 2.865, 0.5205, 2.869, 0.3271, 3.324, 0.7227, 3.098, 0.5205, 3.322, 0.5205, 3.098, 0.7227, 2.865, 0.5205, 3.098, 0.5205, 3.098, 0.5205, 3.324, 0.7227, 3.098, 0.7227, 3.098, 0.7227, 2.863, 0.7227, 2.865, 0.5205, 3.324, 0.9028, 3.098, 0.7227, 3.324, 0.7227, 3.098, 0.9028, 2.863, 0.7227, 3.098, 0.7227, 3.098, 0.7227, 3.324, 0.9028, 3.098, 0.9028, 3.098, 0.9028, 2.859, 0.9028, 2.863, 0.7227, 3.324, 0.9028, 3.098, 1.092, 3.098, 0.9028, 3.098, 1.092, 2.859, 0.9028, 3.098, 0.9028, 3.098, 1.092, 3.324, 0.9028, 3.324, 1.092, 3.098, 1.092, 2.857, 1.092, 2.859, 0.9028, 3.322, 1.25, 3.098, 1.092, 3.324, 1.092, 3.098, 1.092, 3.322, 1.25, 3.098, 1.25, 3.098, 1.25, 2.857, 1.092, 3.098, 1.092, 3.098, 1.25, 3.322, 1.25, 3.1, 1.429, 3.098, 1.25, 2.854, 1.25, 2.857, 1.092, 3.1, 1.429, 2.854, 1.25, 3.098, 1.25, 2.854, 1.25, 2.648, 1.092, 2.857, 1.092, 3.1, 1.429, 2.852, 1.43, 2.854, 1.25, 3.1, 1.429, 2.85, 1.628, 2.852, 1.43, 2.854, 1.25, 2.646, 1.25, 2.648, 1.092, 2.852, 1.43, 2.646, 1.25, 2.854, 1.25, 2.646, 1.25, 2.441, 1.092, 2.648, 1.092, 2.852, 1.43, 2.641, 1.431, 2.646, 1.25, 2.85, 1.628, 2.641, 1.431, 2.852, 1.43, 2.441, 1.092, 2.646, 1.25, 2.441, 1.249, 2.637, 1.629, 2.641, 1.431, 2.85, 1.628, 2.441, 1.249, 2.234, 1.25, 2.441, 1.092, 2.85, 1.628, 2.633, 1.803, 2.637, 1.629, 2.234, 1.25, 2.232, 1.092, 2.441, 1.092, 2.633, 1.803, 2.441, 1.63, 2.637, 1.629, 2.027, 1.25, 2.232, 1.092, 2.234, 1.25, 2.633, 1.803, 2.441, 1.8, 2.441, 1.63, 2.633, 1.803, 2.441, 1.957, 2.441, 1.8, 2.441, 1.8, 2.441, 1.957, 2.24, 1.797, 2.441, 1.8, 2.24, 1.797, 2.441, 1.63, 2.24, 1.797, 2.24, 1.631, 2.441, 1.63, 2.24, 1.631, 2.24, 1.797, 2.035, 1.632, 2.035, 1.632, 2.236, 1.433, 2.24, 1.631, 2.232, 1.092, 2.027, 1.25, 2.023, 1.092, 2.236, 1.433, 2.035, 1.632, 2.031, 1.434, 2.236, 1.433, 2.031, 1.434, 2.234, 1.25, 2.031, 1.434, 2.027, 1.25, 2.234, 1.25, 2.031, 1.434, 2.035, 1.632, 1.789, 1.435, 2.031, 1.434, 1.789, 1.435, 2.027, 1.25, 1.789, 1.435, 1.784, 1.25, 2.027, 1.25, 1.784, 1.25, 2.023, 1.092, 2.027, 1.25, 1.789, 1.435, 1.559, 1.251, 1.784, 1.25, 2.023, 1.092, 1.784, 1.25, 1.784, 1.092, 1.559, 1.251, 1.784, 1.092, 1.784, 1.25, 1.784, 1.092, 1.559, 1.251, 1.558, 1.092, 1.784, 1.092, 2.021, 0.9028, 2.023, 1.092, 1.558, 1.092, 1.559, 0.9028, 1.784, 1.092, 2.021, 0.9028, 1.784, 1.092, 1.783, 0.9028, 1.784, 1.092, 1.559, 0.9028, 1.783, 0.9028, 1.783, 0.9028, 2.018, 0.7227, 2.021, 0.9028, 1.559, 0.9028, 1.783, 0.7227, 1.783, 0.9028, 2.018, 0.7227, 1.783, 0.9028, 1.783, 0.7227, 1.783, 0.7227, 1.559, 0.9028, 1.559, 0.7227, 1.783, 0.7227, 2.016, 0.5203, 2.018, 0.7227, 1.559, 0.7227, 1.783, 0.5205, 1.783, 0.7227, 2.016, 0.5203, 1.783, 0.7227, 1.783, 0.5205])
_uv.active_render = True
_uv = me_untitled.uv_layers.new(name='LightMapUV')
_uv.uv.foreach_set('vector', [0.5874, 0.06885, 0.5234, 0.06836, 0.5244, 0.05029, 0.9795, 0.05029, 0.9805, 0.06836, 0.9165, 0.06885, 0.08594, 0.1626, 0.1087, 0.4375, 0.09943, 0.4453, 0.1087, 0.4375, 0.08594, 0.1626, 0.1036, 0.147, 0.03059, 0.4375, 0.007812, 0.1626, 0.02132, 0.4453, 0.007812, 0.1626, 0.03059, 0.4375, 0.02553, 0.147, 0.2888, 0.9062, 0.2888, 0.8528, 0.3391, 0.9059, 0.3391, 0.9059, 0.2888, 0.8528, 0.3396, 0.8528, 0.3396, 0.8528, 0.2888, 0.8528, 0.3401, 0.8048, 0.2888, 0.8528, 0.2888, 0.8029, 0.3401, 0.8048, 0.2888, 0.9062, 0.2384, 0.9059, 0.2888, 0.8528, 0.2384, 0.9059, 0.2379, 0.8528, 0.2888, 0.8528, 0.2888, 0.8528, 0.2379, 0.8528, 0.2374, 0.8048, 0.2888, 0.8528, 0.2374, 0.8048, 0.2888, 0.8029, 0.752, 0.439, 0.7007, 0.4395, 0.752, 0.3931, 0.7007, 0.4395, 0.7002, 0.3931, 0.752, 0.3931, 0.8022, 0.439, 0.752, 0.439, 0.752, 0.3931, 0.8022, 0.439, 0.752, 0.3931, 0.8032, 0.3931, 0.8047, 0.2607, 0.8052, 0.2104, 0.8579, 0.2607, 0.8579, 0.2607, 0.8052, 0.2104, 0.8589, 0.21, 0.7524, 0.2607, 0.6982, 0.2607, 0.7524, 0.21, 0.6982, 0.2607, 0.6973, 0.2104, 0.7524, 0.21, 0.7524, 0.21, 0.8047, 0.2607, 0.7524, 0.2607, 0.8047, 0.2607, 0.7524, 0.21, 0.8052, 0.2104, 0.6982, 0.2607, 0.646, 0.2607, 0.6973, 0.2104, 0.646, 0.2607, 0.645, 0.21, 0.6973, 0.2104, 0.6973, 0.2104, 0.645, 0.21, 0.6445, 0.1616, 0.6973, 0.2104, 0.6445, 0.1616, 0.6963, 0.1597, 0.6973, 0.2104, 0.7524, 0.1592, 0.7524, 0.21, 0.7524, 0.1592, 0.6973, 0.2104, 0.6963, 0.1597, 0.7524, 0.21, 0.8057, 0.1597, 0.8052, 0.2104, 0.8057, 0.1597, 0.7524, 0.21, 0.7524, 0.1592, 0.8589, 0.21, 0.8052, 0.2104, 0.8594, 0.1616, 0.8052, 0.2104, 0.8057, 0.1597, 0.8594, 0.1616, 0.8042, 0.3535, 0.8042, 0.3062, 0.8564, 0.3535, 0.8564, 0.3535, 0.8042, 0.3062, 0.8574, 0.3062, 0.752, 0.3535, 0.752, 0.3062, 0.8042, 0.3535, 0.8042, 0.3535, 0.752, 0.3062, 0.8042, 0.3062, 0.6997, 0.3535, 0.752, 0.3062, 0.752, 0.3535, 0.752, 0.3062, 0.6997, 0.3535, 0.6992, 0.3062, 0.6475, 0.3535, 0.6992, 0.3062, 0.6997, 0.3535, 0.6992, 0.3062, 0.6475, 0.3535, 0.6465, 0.3062, 0.6992, 0.3062, 0.6465, 0.3062, 0.6982, 0.2607, 0.6465, 0.3062, 0.646, 0.2607, 0.6982, 0.2607, 0.6992, 0.3062, 0.7524, 0.2607, 0.752, 0.3062, 0.7524, 0.2607, 0.6992, 0.3062, 0.6982, 0.2607, 0.8042, 0.3062, 0.752, 0.3062, 0.7524, 0.2607, 0.8042, 0.3062, 0.7524, 0.2607, 0.8047, 0.2607, 0.8574, 0.3062, 0.8042, 0.3062, 0.8047, 0.2607, 0.8574, 0.3062, 0.8047, 0.2607, 0.8579, 0.2607, 0.6436, 0.06885, 0.644, 0.01562, 0.6973, 0.01562, 0.6436, 0.06885, 0.6973, 0.01562, 0.6973, 0.06885, 0.3923, 0.8047, 0.3406, 0.7526, 0.3931, 0.7526, 0.3406, 0.7526, 0.3923, 0.8047, 0.3401, 0.8048, 0.3406, 0.7526, 0.3411, 0.7051, 0.3931, 0.7526, 0.3931, 0.7526, 0.3411, 0.7051, 0.3936, 0.7051, 0.3936, 0.7051, 0.3416, 0.6599, 0.3943, 0.6599, 0.3936, 0.7051, 0.3411, 0.7051, 0.3416, 0.6599, 0.3416, 0.6599, 0.342, 0.6091, 0.3943, 0.6599, 0.3943, 0.6599, 0.342, 0.6091, 0.3953, 0.6091, 0.3411, 0.7051, 0.2886, 0.6599, 0.3416, 0.6599, 0.3416, 0.6599, 0.2886, 0.6091, 0.342, 0.6091, 0.2886, 0.6599, 0.2886, 0.6091, 0.3416, 0.6599, 0.2888, 0.7051, 0.2886, 0.6599, 0.3411, 0.7051, 0.2886, 0.6599, 0.2365, 0.6599, 0.2886, 0.6091, 0.2365, 0.6599, 0.236, 0.6091, 0.2886, 0.6091, 0.2888, 0.7051, 0.2367, 0.7051, 0.2886, 0.6599, 0.2367, 0.7051, 0.2365, 0.6599, 0.2886, 0.6599, 0.1832, 0.6599, 0.1824, 0.6091, 0.236, 0.6091, 0.2365, 0.6599, 0.1832, 0.6599, 0.236, 0.6091, 0.1838, 0.7051, 0.1832, 0.6599, 0.2365, 0.6599, 0.2367, 0.7051, 0.1838, 0.7051, 0.2365, 0.6599, 0.1844, 0.7526, 0.1838, 0.7051, 0.2367, 0.7051, 0.2371, 0.7526, 0.1844, 0.7526, 0.2367, 0.7051, 0.2371, 0.7526, 0.2367, 0.7051, 0.2888, 0.7051, 0.2888, 0.7526, 0.2371, 0.7526, 0.2888, 0.7051, 0.2888, 0.7526, 0.2888, 0.7051, 0.3406, 0.7526, 0.3406, 0.7526, 0.2888, 0.7051, 0.3411, 0.7051, 0.3953, 0.6091, 0.342, 0.6091, 0.3428, 0.5605, 0.3953, 0.6091, 0.3428, 0.5605, 0.3962, 0.5605, 0.3962, 0.5605, 0.3428, 0.5605, 0.3442, 0.5103, 0.3962, 0.5605, 0.3442, 0.5103, 0.3982, 0.51, 0.2374, 0.8048, 0.1853, 0.8047, 0.2371, 0.7526, 0.1853, 0.8047, 0.1844, 0.7526, 0.2371, 0.7526, 0.236, 0.6091, 0.1824, 0.6091, 0.2356, 0.5605, 0.1824, 0.6091, 0.1814, 0.5605, 0.2356, 0.5605, 0.2356, 0.5605, 0.1814, 0.5605, 0.2352, 0.5107, 0.1814, 0.5605, 0.1801, 0.511, 0.2352, 0.5107, 0.2374, 0.8048, 0.2371, 0.7526, 0.2888, 0.8029, 0.2888, 0.8029, 0.2371, 0.7526, 0.2888, 0.7526, 0.2356, 0.5605, 0.2352, 0.5107, 0.2891, 0.5105, 0.2886, 0.5605, 0.2356, 0.5605, 0.2891, 0.5105, 0.2886, 0.5605, 0.2891, 0.5105, 0.3428, 0.5605, 0.3428, 0.5605, 0.2891, 0.5105, 0.3442, 0.5103, 0.7524, 0.06885, 0.752, 0.01562, 0.8052, 0.01562, 0.7524, 0.06885, 0.8052, 0.01562, 0.8066, 0.06885, 0.2888, 0.8029, 0.3406, 0.7526, 0.3401, 0.8048, 0.3406, 0.7526, 0.2888, 0.8029, 0.2888, 0.7526, 0.6973, 0.06885, 0.6973, 0.01562, 0.752, 0.01562, 0.6973, 0.06885, 0.752, 0.01562, 0.7524, 0.06885, 0.1337, 0.3628, 0.135, 0.437, 0.1087, 0.4375, 0.1087, 0.4375, 0.1322, 0.2803, 0.1337, 0.3628, 0.1087, 0.4375, 0.1036, 0.147, 0.1322, 0.2803, 0.1322, 0.2803, 0.1036, 0.147, 0.1311, 0.2119, 0.1036, 0.147, 0.1299, 0.1465, 0.1311, 0.2119, 0.3828, 0.4189, 0.4468, 0.416, 0.4475, 0.4321, 0.4475, 0.4321, 0.3167, 0.4219, 0.3828, 0.4189, 0.4475, 0.4321, 0.1648, 0.4453, 0.3167, 0.4219, 0.3167, 0.4219, 0.1648, 0.4453, 0.238, 0.4258, 0.238, 0.4258, 0.1648, 0.4453, 0.1641, 0.4292, 0.1801, 0.511, 0.1791, 0.4673, 0.2347, 0.4668, 0.2352, 0.5107, 0.1801, 0.511, 0.2347, 0.4668, 0.2352, 0.5107, 0.2347, 0.4668, 0.2891, 0.4668, 0.2891, 0.5105, 0.2352, 0.5107, 0.2891, 0.4668, 0.2891, 0.5105, 0.2891, 0.4668, 0.3442, 0.5103, 0.3442, 0.5103, 0.2891, 0.4668, 0.3447, 0.4663, 0.3982, 0.51, 0.3442, 0.5103, 0.3447, 0.4663, 0.3982, 0.51, 0.3447, 0.4663, 0.3992, 0.4663, 0.0556, 0.3628, 0.03059, 0.4375, 0.05692, 0.437, 0.05417, 0.2803, 0.03059, 0.4375, 0.0556, 0.3628, 0.03059, 0.4375, 0.05417, 0.2803, 0.02553, 0.147, 0.02553, 0.147, 0.05417, 0.2803, 0.05298, 0.2119, 0.02553, 0.147, 0.05298, 0.2119, 0.05185, 0.1465, 0.1783, 0.3042, 0.1586, 0.2334, 0.162, 0.3047, 0.1783, 0.3042, 0.1547, 0.1533, 0.1586, 0.2334, 0.1783, 0.3042, 0.1647, 0.021, 0.1547, 0.1533, 0.1547, 0.1533, 0.1647, 0.021, 0.1514, 0.0835, 0.1647, 0.021, 0.1484, 0.02197, 0.1514, 0.0835, 0.8052, 0.01562, 0.8599, 0.01562, 0.8066, 0.06885, 0.8599, 0.01562, 0.8604, 0.06885, 0.8066, 0.06885, 0.9155, 0.01562, 0.8604, 0.06885, 0.8599, 0.01562, 0.8604, 0.06885, 0.9155, 0.01562, 0.9165, 0.06885, 0.9155, 0.01562, 0.9795, 0.01562, 0.9795, 0.05029, 0.9165, 0.06885, 0.9155, 0.01562, 0.9795, 0.05029, 0.752, 0.439, 0.7017, 0.4888, 0.7007, 0.4395, 0.7017, 0.4888, 0.752, 0.439, 0.752, 0.4888, 0.752, 0.439, 0.8013, 0.4883, 0.752, 0.4888, 0.8013, 0.4883, 0.752, 0.439, 0.8022, 0.439, 0.236, 0.6091, 0.2356, 0.5605, 0.2886, 0.5605, 0.2886, 0.6091, 0.236, 0.6091, 0.2886, 0.5605, 0.2886, 0.6091, 0.2886, 0.5605, 0.342, 0.6091, 0.342, 0.6091, 0.2886, 0.5605, 0.3428, 0.5605, 0.5884, 0.01562, 0.6436, 0.06885, 0.5874, 0.06885, 0.6436, 0.06885, 0.5884, 0.01562, 0.644, 0.01562, 0.5244, 0.05029, 0.5884, 0.01562, 0.5874, 0.06885, 0.5884, 0.01562, 0.5244, 0.05029, 0.5244, 0.01562, 0.5518, 0.4717, 0.5151, 0.5105, 0.5181, 0.4668, 0.5151, 0.5105, 0.5518, 0.4717, 0.5444, 0.5144, 0.5444, 0.5144, 0.5518, 0.4717, 0.5698, 0.4746, 0.5444, 0.5144, 0.5103, 0.5593, 0.5151, 0.5105, 0.5698, 0.4746, 0.5625, 0.5168, 0.5444, 0.5144, 0.5103, 0.5593, 0.5444, 0.5144, 0.5376, 0.562, 0.5625, 0.5168, 0.5376, 0.562, 0.5444, 0.5144, 0.5376, 0.562, 0.5098, 0.6094, 0.5103, 0.5593, 0.5376, 0.562, 0.5625, 0.5168, 0.5557, 0.5637, 0.5098, 0.6094, 0.5376, 0.562, 0.5347, 0.6106, 0.5557, 0.5637, 0.5347, 0.6106, 0.5376, 0.562, 0.5347, 0.6106, 0.5098, 0.6602, 0.5098, 0.6094, 0.5347, 0.6106, 0.5557, 0.5637, 0.5527, 0.6113, 0.5098, 0.6602, 0.5347, 0.6106, 0.5342, 0.6606, 0.5527, 0.6113, 0.5342, 0.6606, 0.5347, 0.6106, 0.5342, 0.6606, 0.5098, 0.7053, 0.5098, 0.6602, 0.5342, 0.6606, 0.5527, 0.6113, 0.5522, 0.6611, 0.5098, 0.7053, 0.5342, 0.6606, 0.5342, 0.7056, 0.5522, 0.6611, 0.5342, 0.7056, 0.5342, 0.6606, 0.5342, 0.7056, 0.5098, 0.7526, 0.5098, 0.7053, 0.5342, 0.7056, 0.5522, 0.6611, 0.5522, 0.7056, 0.5352, 0.7527, 0.5342, 0.7056, 0.5522, 0.7056, 0.5098, 0.7526, 0.5342, 0.7056, 0.5352, 0.7527, 0.5522, 0.7056, 0.5522, 0.7528, 0.5352, 0.7527, 0.5356, 0.7924, 0.5098, 0.7526, 0.5352, 0.7527, 0.5356, 0.7924, 0.5352, 0.7527, 0.5522, 0.7528, 0.5522, 0.7528, 0.5522, 0.7924, 0.5356, 0.7924, 0.5098, 0.7526, 0.5356, 0.7924, 0.5098, 0.8046, 0.5356, 0.8047, 0.5098, 0.8046, 0.5356, 0.7924, 0.5151, 0.5105, 0.4541, 0.4673, 0.5181, 0.4668, 0.5151, 0.5105, 0.4541, 0.5107, 0.4541, 0.4673, 0.4541, 0.5107, 0.3992, 0.4663, 0.4541, 0.4673, 0.5103, 0.5593, 0.4541, 0.5107, 0.5151, 0.5105, 0.4541, 0.5107, 0.3982, 0.51, 0.3992, 0.4663, 0.5103, 0.5593, 0.4539, 0.5601, 0.4541, 0.5107, 0.4539, 0.5601, 0.3982, 0.51, 0.4541, 0.5107, 0.5098, 0.6094, 0.4539, 0.5601, 0.5103, 0.5593, 0.4539, 0.5601, 0.3962, 0.5605, 0.3982, 0.51, 0.4539, 0.5601, 0.5098, 0.6094, 0.4536, 0.6091, 0.4536, 0.6091, 0.3962, 0.5605, 0.4539, 0.5601, 0.5098, 0.6602, 0.4536, 0.6091, 0.5098, 0.6094, 0.4536, 0.6091, 0.3953, 0.6091, 0.3962, 0.5605, 0.4536, 0.6091, 0.5098, 0.6602, 0.4534, 0.6599, 0.4534, 0.6599, 0.3953, 0.6091, 0.4536, 0.6091, 0.5098, 0.7053, 0.4534, 0.6599, 0.5098, 0.6602, 0.4534, 0.6599, 0.3943, 0.6599, 0.3953, 0.6091, 0.4534, 0.7053, 0.3943, 0.6599, 0.4534, 0.6599, 0.4534, 0.6599, 0.5098, 0.7053, 0.4534, 0.7053, 0.4534, 0.7053, 0.3936, 0.7051, 0.3943, 0.6599, 0.5098, 0.7053, 0.4534, 0.7526, 0.4534, 0.7053, 0.4534, 0.7526, 0.3936, 0.7051, 0.4534, 0.7053, 0.4534, 0.7526, 0.5098, 0.7053, 0.5098, 0.7526, 0.4534, 0.7526, 0.3931, 0.7526, 0.3936, 0.7051, 0.5098, 0.8046, 0.4534, 0.7526, 0.5098, 0.7526, 0.4531, 0.8046, 0.3931, 0.7526, 0.4534, 0.7526, 0.4534, 0.7526, 0.5098, 0.8046, 0.4531, 0.8046, 0.4531, 0.8046, 0.3923, 0.8047, 0.3931, 0.7526, 0.4531, 0.8046, 0.5098, 0.8046, 0.4531, 0.8525, 0.4531, 0.8525, 0.3923, 0.8047, 0.4531, 0.8046, 0.4531, 0.8525, 0.3916, 0.8527, 0.3923, 0.8047, 0.3916, 0.8527, 0.3401, 0.8048, 0.3923, 0.8047, 0.4531, 0.8525, 0.3906, 0.9057, 0.3916, 0.8527, 0.3916, 0.8527, 0.3396, 0.8528, 0.3401, 0.8048, 0.3906, 0.9057, 0.3396, 0.8528, 0.3916, 0.8527, 0.3391, 0.9059, 0.3396, 0.8528, 0.3906, 0.9057, 0.3906, 0.9057, 0.3386, 0.9499, 0.3391, 0.9059, 0.2888, 0.9486, 0.3391, 0.9059, 0.3386, 0.9499, 0.3391, 0.9059, 0.2888, 0.9486, 0.2888, 0.9062, 0.3386, 0.9499, 0.2888, 0.9922, 0.2888, 0.9486, 0.2888, 0.9486, 0.2384, 0.9059, 0.2888, 0.9062, 0.2389, 0.9499, 0.2888, 0.9486, 0.2888, 0.9922, 0.2384, 0.9059, 0.2888, 0.9486, 0.2389, 0.9499, 0.1869, 0.9057, 0.2384, 0.9059, 0.2389, 0.9499, 0.1869, 0.9057, 0.2379, 0.8528, 0.2384, 0.9059, 0.2379, 0.8528, 0.1869, 0.9057, 0.186, 0.8527, 0.186, 0.8527, 0.2374, 0.8048, 0.2379, 0.8528, 0.1243, 0.8527, 0.186, 0.8527, 0.1869, 0.9057, 0.2374, 0.8048, 0.186, 0.8527, 0.1853, 0.8047, 0.1243, 0.8527, 0.1853, 0.8047, 0.186, 0.8527, 0.1853, 0.8047, 0.1243, 0.8527, 0.1243, 0.8047, 0.1243, 0.8047, 0.1844, 0.7526, 0.1853, 0.8047, 0.1243, 0.8047, 0.1243, 0.8527, 0.06793, 0.8046, 0.1844, 0.7526, 0.1243, 0.8047, 0.1243, 0.7526, 0.06793, 0.8046, 0.1243, 0.7526, 0.1243, 0.8047, 0.1243, 0.7526, 0.06793, 0.8046, 0.06781, 0.7526, 0.1243, 0.7526, 0.1838, 0.7051, 0.1844, 0.7526, 0.06781, 0.7526, 0.06793, 0.7053, 0.1243, 0.7526, 0.1838, 0.7051, 0.1243, 0.7526, 0.1243, 0.7053, 0.1243, 0.7526, 0.06793, 0.7053, 0.1243, 0.7053, 0.1243, 0.7053, 0.1832, 0.6599, 0.1838, 0.7051, 0.06793, 0.7053, 0.1241, 0.6599, 0.1243, 0.7053, 0.1832, 0.6599, 0.1243, 0.7053, 0.1241, 0.6599, 0.1241, 0.6599, 0.06793, 0.7053, 0.06787, 0.6602, 0.1241, 0.6599, 0.1824, 0.6091, 0.1832, 0.6599, 0.06787, 0.6602, 0.1239, 0.6091, 0.1241, 0.6599, 0.1824, 0.6091, 0.1241, 0.6599, 0.1239, 0.6091, 0.1239, 0.6091, 0.06787, 0.6602, 0.0675, 0.6094, 0.1239, 0.6091, 0.1814, 0.5605, 0.1824, 0.6091, 0.0675, 0.6094, 0.1236, 0.5601, 0.1239, 0.6091, 0.1814, 0.5605, 0.1239, 0.6091, 0.1236, 0.5601, 0.1236, 0.5601, 0.0675, 0.6094, 0.06696, 0.5593, 0.1236, 0.5601, 0.1801, 0.511, 0.1814, 0.5605, 0.06696, 0.5593, 0.1235, 0.5107, 0.1236, 0.5601, 0.1801, 0.511, 0.1236, 0.5601, 0.1235, 0.5107, 0.1235, 0.5107, 0.1791, 0.4673, 0.1801, 0.511, 0.1235, 0.5107, 0.06696, 0.5593, 0.06241, 0.5105, 0.1791, 0.4673, 0.1235, 0.5107, 0.1235, 0.4673, 0.06241, 0.5105, 0.1235, 0.4673, 0.1235, 0.5107, 0.1235, 0.4673, 0.06241, 0.5105, 0.05963, 0.4668, 0.06241, 0.5105, 0.02577, 0.4717, 0.05963, 0.4668, 0.02577, 0.4717, 0.06241, 0.5105, 0.03284, 0.5144, 0.03284, 0.5144, 0.007812, 0.4746, 0.02577, 0.4717, 0.06696, 0.5593, 0.03284, 0.5144, 0.06241, 0.5105, 0.01477, 0.5168, 0.007812, 0.4746, 0.03284, 0.5144, 0.03284, 0.5144, 0.06696, 0.5593, 0.0401, 0.562, 0.0401, 0.562, 0.01477, 0.5168, 0.03284, 0.5144, 0.0675, 0.6094, 0.0401, 0.562, 0.06696, 0.5593, 0.01477, 0.5168, 0.0401, 0.562, 0.02182, 0.5637, 0.0401, 0.562, 0.0675, 0.6094, 0.04297, 0.6106, 0.04297, 0.6106, 0.02182, 0.5637, 0.0401, 0.562, 0.06787, 0.6602, 0.04297, 0.6106, 0.0675, 0.6094, 0.02182, 0.5637, 0.04297, 0.6106, 0.02472, 0.6113, 0.04297, 0.6106, 0.06787, 0.6602, 0.04333, 0.6609, 0.04333, 0.6609, 0.02472, 0.6113, 0.04297, 0.6106, 0.06793, 0.7053, 0.04333, 0.6609, 0.06787, 0.6602, 0.02472, 0.6113, 0.04333, 0.6609, 0.02519, 0.6611, 0.04333, 0.6609, 0.06793, 0.7053, 0.04324, 0.7056, 0.04324, 0.7056, 0.02519, 0.6611, 0.04333, 0.6609, 0.06781, 0.7526, 0.04324, 0.7056, 0.06793, 0.7053, 0.02519, 0.6611, 0.04324, 0.7056, 0.02516, 0.7058, 0.04214, 0.7527, 0.02516, 0.7058, 0.04324, 0.7056, 0.04214, 0.7527, 0.04324, 0.7056, 0.06781, 0.7526, 0.02504, 0.7528, 0.02516, 0.7058, 0.04214, 0.7527, 0.06781, 0.7526, 0.0416, 0.7924, 0.04214, 0.7527, 0.0416, 0.7924, 0.02504, 0.7528, 0.04214, 0.7527, 0.02504, 0.7528, 0.0416, 0.7924, 0.02509, 0.7922, 0.0416, 0.7924, 0.06781, 0.7526, 0.06793, 0.8046, 0.0416, 0.7924, 0.06793, 0.8046, 0.04163, 0.8047, 0.5874, 0.06885, 0.5254, 0.1123, 0.5234, 0.06836, 0.5254, 0.1123, 0.5874, 0.06885, 0.5869, 0.1123, 0.5869, 0.1123, 0.5308, 0.1606, 0.5254, 0.1123, 0.6436, 0.06885, 0.5869, 0.1123, 0.5874, 0.06885, 0.5308, 0.1606, 0.5869, 0.1123, 0.5869, 0.1611, 0.5869, 0.1611, 0.5308, 0.21, 0.5308, 0.1606, 0.5869, 0.1123, 0.6436, 0.06885, 0.6436, 0.1123, 0.6436, 0.1123, 0.5869, 0.1611, 0.5869, 0.1123, 0.6973, 0.06885, 0.6436, 0.1123, 0.6436, 0.06885, 0.5308, 0.21, 0.5869, 0.1611, 0.5869, 0.21, 0.5869, 0.21, 0.5303, 0.2607, 0.5308, 0.21, 0.5869, 0.1611, 0.6436, 0.1123, 0.6445, 0.1616, 0.6445, 0.1616, 0.5869, 0.21, 0.5869, 0.1611, 0.6436, 0.1123, 0.6963, 0.1597, 0.6445, 0.1616, 0.5869, 0.21, 0.6445, 0.1616, 0.645, 0.21, 0.6963, 0.1597, 0.6436, 0.1123, 0.6973, 0.1123, 0.6436, 0.1123, 0.6973, 0.06885, 0.6973, 0.1123, 0.6973, 0.1123, 0.7524, 0.1592, 0.6963, 0.1597, 0.7524, 0.06885, 0.6973, 0.1123, 0.6973, 0.06885, 0.7524, 0.1592, 0.6973, 0.1123, 0.7524, 0.1123, 0.6973, 0.1123, 0.7524, 0.06885, 0.7524, 0.1123, 0.7524, 0.1123, 0.8057, 0.1597, 0.7524, 0.1592, 0.7524, 0.06885, 0.8062, 0.1123, 0.7524, 0.1123, 0.8057, 0.1597, 0.7524, 0.1123, 0.8062, 0.1123, 0.8062, 0.1123, 0.7524, 0.06885, 0.8066, 0.06885, 0.8604, 0.1123, 0.8057, 0.1597, 0.8062, 0.1123, 0.8604, 0.1123, 0.8062, 0.1123, 0.8066, 0.06885, 0.8057, 0.1597, 0.8604, 0.1123, 0.8594, 0.1616, 0.8604, 0.1123, 0.8066, 0.06885, 0.8604, 0.06885, 0.917, 0.1123, 0.8604, 0.1123, 0.8604, 0.06885, 0.917, 0.1123, 0.8604, 0.06885, 0.9165, 0.06885, 0.9785, 0.1123, 0.9165, 0.06885, 0.9805, 0.06836, 0.9785, 0.1123, 0.917, 0.1123, 0.9165, 0.06885, 0.9731, 0.1606, 0.917, 0.1123, 0.9785, 0.1123, 0.917, 0.1611, 0.8604, 0.1123, 0.917, 0.1123, 0.9731, 0.1606, 0.917, 0.1611, 0.917, 0.1123, 0.917, 0.1611, 0.8594, 0.1616, 0.8604, 0.1123, 0.9731, 0.21, 0.917, 0.1611, 0.9731, 0.1606, 0.917, 0.21, 0.8594, 0.1616, 0.917, 0.1611, 0.917, 0.1611, 0.9731, 0.21, 0.917, 0.21, 0.917, 0.21, 0.8589, 0.21, 0.8594, 0.1616, 0.9736, 0.2607, 0.917, 0.21, 0.9731, 0.21, 0.917, 0.2607, 0.8589, 0.21, 0.917, 0.21, 0.917, 0.21, 0.9736, 0.2607, 0.917, 0.2607, 0.917, 0.2607, 0.8579, 0.2607, 0.8589, 0.21, 0.9736, 0.3062, 0.917, 0.2607, 0.9736, 0.2607, 0.917, 0.3062, 0.8579, 0.2607, 0.917, 0.2607, 0.917, 0.2607, 0.9736, 0.3062, 0.917, 0.3062, 0.917, 0.3062, 0.8574, 0.3062, 0.8579, 0.2607, 0.9736, 0.3062, 0.917, 0.3535, 0.917, 0.3062, 0.917, 0.3535, 0.8574, 0.3062, 0.917, 0.3062, 0.917, 0.3535, 0.9736, 0.3062, 0.9736, 0.3535, 0.917, 0.3535, 0.8564, 0.3535, 0.8574, 0.3062, 0.9731, 0.3931, 0.917, 0.3535, 0.9736, 0.3535, 0.917, 0.3535, 0.9731, 0.3931, 0.917, 0.3931, 0.917, 0.3931, 0.8564, 0.3535, 0.917, 0.3535, 0.917, 0.3931, 0.9731, 0.3931, 0.917, 0.4385, 0.917, 0.3931, 0.8555, 0.3931, 0.8564, 0.3535, 0.917, 0.4385, 0.8555, 0.3931, 0.917, 0.3931, 0.8555, 0.3931, 0.8042, 0.3535, 0.8564, 0.3535, 0.917, 0.4385, 0.8555, 0.4385, 0.8555, 0.3931, 0.917, 0.4385, 0.855, 0.4883, 0.8555, 0.4385, 0.8555, 0.3931, 0.8032, 0.3931, 0.8042, 0.3535, 0.8555, 0.4385, 0.8032, 0.3931, 0.8555, 0.3931, 0.8032, 0.3931, 0.752, 0.3535, 0.8042, 0.3535, 0.8555, 0.4385, 0.8022, 0.439, 0.8032, 0.3931, 0.855, 0.4883, 0.8022, 0.439, 0.8555, 0.4385, 0.752, 0.3535, 0.8032, 0.3931, 0.752, 0.3931, 0.8013, 0.4883, 0.8022, 0.439, 0.855, 0.4883, 0.752, 0.3931, 0.7002, 0.3931, 0.752, 0.3535, 0.855, 0.4883, 0.8003, 0.5317, 0.8013, 0.4883, 0.7002, 0.3931, 0.6997, 0.3535, 0.752, 0.3535, 0.8003, 0.5317, 0.752, 0.4888, 0.8013, 0.4883, 0.6484, 0.3931, 0.6997, 0.3535, 0.7002, 0.3931, 0.8003, 0.5317, 0.752, 0.531, 0.752, 0.4888, 0.8003, 0.5317, 0.752, 0.5703, 0.752, 0.531, 0.752, 0.531, 0.752, 0.5703, 0.7017, 0.5305, 0.752, 0.531, 0.7017, 0.5305, 0.752, 0.4888, 0.7017, 0.5305, 0.7017, 0.4888, 0.752, 0.4888, 0.7017, 0.4888, 0.7017, 0.5305, 0.6499, 0.4893, 0.6499, 0.4893, 0.7007, 0.4395, 0.7017, 0.4888, 0.6997, 0.3535, 0.6484, 0.3931, 0.6475, 0.3535, 0.7007, 0.4395, 0.6499, 0.4893, 0.6489, 0.4395, 0.7007, 0.4395, 0.6489, 0.4395, 0.7002, 0.3931, 0.6489, 0.4395, 0.6484, 0.3931, 0.7002, 0.3931, 0.6489, 0.4395, 0.6499, 0.4893, 0.5884, 0.4399, 0.6489, 0.4395, 0.5884, 0.4399, 0.6484, 0.3931, 0.5884, 0.4399, 0.5869, 0.3931, 0.6484, 0.3931, 0.5869, 0.3931, 0.6475, 0.3535, 0.6484, 0.3931, 0.5884, 0.4399, 0.5303, 0.3936, 0.5869, 0.3931, 0.6475, 0.3535, 0.5869, 0.3931, 0.5869, 0.3535, 0.5303, 0.3936, 0.5869, 0.3535, 0.5869, 0.3931, 0.5869, 0.3535, 0.5303, 0.3936, 0.5303, 0.3535, 0.5869, 0.3535, 0.6465, 0.3062, 0.6475, 0.3535, 0.5303, 0.3535, 0.5303, 0.3062, 0.5869, 0.3535, 0.6465, 0.3062, 0.5869, 0.3535, 0.5869, 0.3062, 0.5869, 0.3535, 0.5303, 0.3062, 0.5869, 0.3062, 0.5869, 0.3062, 0.646, 0.2607, 0.6465, 0.3062, 0.5303, 0.3062, 0.5869, 0.2607, 0.5869, 0.3062, 0.646, 0.2607, 0.5869, 0.3062, 0.5869, 0.2607, 0.5869, 0.2607, 0.5303, 0.3062, 0.5303, 0.2607, 0.5869, 0.2607, 0.645, 0.21, 0.646, 0.2607, 0.5303, 0.2607, 0.5869, 0.21, 0.5869, 0.2607, 0.645, 0.21, 0.5869, 0.2607, 0.5869, 0.21])
me_untitled.materials.append(mat_m_mixed_stone_wall_02)
me_untitled.use_remesh_preserve_volume = False
me_untitled.use_remesh_preserve_attributes = False
me_untitled.use_mirror_vertex_groups = False
me_untitled.update()
me_untitled.normals_split_custom_set([tuple(v) for v in zip(*[iter([-0.003931, 0.003931, -1.0, -0.003931, 0.003931, -1.0, -0.003931, 0.003931, -1.0, -0.003935, 0.003935, -1.0, -0.003935, 0.003935, -1.0, -0.003935, 0.003935, -1.0, -1.0, 0.00391, -0.003911, -1.0, 0.00391, -0.003911, -1.0, 0.00391, -0.003911, -1.0, 0.003932, -0.003932, -1.0, 0.003932, -0.003932, -1.0, 0.003932, -0.003932, -1.0, 0.003922, -0.003922, -1.0, 0.003922, -0.003922, -1.0, 0.003922, -0.003922, -1.0, 0.003932, -0.003932, -1.0, 0.003932, -0.003932, -1.0, 0.003932, -0.003932, 1.0, 0.003932, -0.003932, 1.0, 0.003932, -0.003932, 1.0, 0.003932, -0.003932, 1.0, 0.003932, -0.003932, 1.0, 0.003932, -0.003932, 1.0, 0.003932, -0.003932, 1.0, 0.003932, -0.003932, 1.0, 0.003932, -0.003932, 1.0, 0.003932, -0.003932, 1.0, 0.003932, -0.003932, 1.0, 0.003932, -0.003932, 1.0, 0.003932, -0.003932, 1.0, 0.003932, -0.003932, 1.0, 0.003932, -0.003932, 1.0, 0.003932, -0.003932, 1.0, 0.003932, -0.003932, 1.0, 0.003932, -0.003932, 1.0, 0.003932, -0.003932, 1.0, 0.003932, -0.003932, 1.0, 0.003932, -0.003932, 1.0, 0.003932, -0.003932, 1.0, 0.003932, -0.003932, 1.0, 0.003932, -0.003932, 1.0, 0.003932, -0.003932, -1.0, 0.003917, -0.003917, -1.0, 0.003917, -0.003917, -1.0, 0.003917, -0.003917, -1.0, 0.003934, -0.003935, -1.0, 0.003934, -0.003934, -1.0, 0.003934, -0.003934, -1.0, 0.003917, -0.003917, -1.0, 0.003918, -0.003917, -1.0, 0.003917, -0.003917, -1.0, 0.003915, -0.003915, -1.0, 0.003915, -0.003915, -1.0, 0.003915, -0.003915, -1.0, 0.003905, -0.003908, -1.0, 0.003906, -0.003907, -1.0, 0.003905, -0.003908, -1.0, 0.00393, -0.003928, -1.0, 0.003931, -0.003927, -1.0, 0.00393, -0.003927, -0.9999, -0.01177, 0.003925, -0.9999, -0.01177, 0.003925, -0.9999, -0.01177, 0.003925, -0.9999, -0.01177, 0.003873, -0.9999, -0.01177, 0.003873, -0.9999, -0.01177, 0.003873, -0.9998, 0.0196, 0.003908, -0.9998, 0.0196, 0.003908, -0.9998, 0.0196, 0.003908, -0.9998, 0.01962, 0.003926, -0.9998, 0.01962, 0.003927, -0.9998, 0.01962, 0.003926, -1.0, 0.003929, -0.003939, -1.0, 0.003929, -0.003939, -1.0, 0.003929, -0.003939, -1.0, 0.003917, -0.003908, -1.0, 0.003917, -0.003908, -1.0, 0.003917, -0.003908, -1.0, 0.003917, -0.003908, -1.0, 0.003917, -0.003908, -1.0, 0.003917, -0.003908, -1.0, 0.003921, -0.003917, -1.0, 0.003922, -0.003917, -1.0, 0.003921, -0.003917, -1.0, -0.003914, 0.003916, -1.0, -0.003914, 0.003916, -1.0, -0.003914, 0.003916, -1.0, -0.003919, 0.003906, -1.0, -0.003919, 0.003906, -1.0, -0.003919, 0.003906, -0.9999, 0.01176, 0.003926, -0.9999, 0.01176, 0.003926, -0.9999, 0.01176, 0.003926, -0.9999, 0.01177, 0.003914, -0.9999, 0.01177, 0.003914, -0.9999, 0.01177, 0.003915, -1.0, -0.003922, -0.00392, -1.0, -0.003922, -0.00392, -1.0, -0.003922, -0.00392, -1.0, -0.003922, -0.00392, -1.0, -0.003923, -0.003921, -1.0, -0.003923, -0.00392, -1.0, 0.003923, -0.003923, -1.0, 0.003923, -0.003923, -1.0, 0.003923, -0.003923, -1.0, 0.003936, -0.003933, -1.0, 0.003935, -0.003933, -1.0, 0.003936, -0.003933, -0.9994, 0.03527, 0.003916, -0.9994, 0.03527, 0.003916, -0.9994, 0.03527, 0.003916, -0.9994, 0.03525, 0.003906, -0.9994, 0.03525, 0.003906, -0.9994, 0.03525, 0.003906, -0.9996, -0.02746, 0.003931, -0.9996, -0.02746, 0.00393, -0.9996, -0.02746, 0.003931, -0.9996, -0.02747, 0.003884, -0.9996, -0.02747, 0.003884, -0.9996, -0.02747, 0.003884, -1.0, 0.003917, -0.003916, -1.0, 0.003917, -0.003916, -1.0, 0.003917, -0.003916, -1.0, 0.003906, -0.003903, -1.0, 0.003907, -0.003903, -1.0, 0.003907, -0.003902, -1.0, 0.003931, -0.003937, -1.0, 0.00393, -0.003937, -1.0, 0.003931, -0.003936, -1.0, 0.003924, -0.003927, -1.0, 0.003924, -0.003927, -1.0, 0.003924, -0.003927, -0.9998, -0.01959, 0.003909, -0.9998, -0.01959, 0.00391, -0.9998, -0.01959, 0.00391, -0.9998, -0.01961, 0.00391, -0.9998, -0.01961, 0.00391, -0.9998, -0.01961, 0.00391, -0.9996, 0.02744, 0.003909, -0.9996, 0.02744, 0.003909, -0.9996, 0.02743, 0.003909, -0.9996, 0.02742, 0.003905, -0.9996, 0.02742, 0.003905, -0.9996, 0.02742, 0.003906, -1.0, 0.003903, -0.003902, -1.0, 0.003903, -0.003902, -1.0, 0.003903, -0.003902, -1.0, 0.003935, -0.003932, -1.0, 0.003935, -0.003932, -1.0, 0.003936, -0.003931, -0.003932, 0.003932, -1.0, -0.003932, 0.003932, -1.0, -0.003927, 0.003937, -1.0, -0.003932, 0.003931, -1.0, -0.003931, 0.003932, -1.0, -0.003932, 0.003931, -1.0, 1.0, -0.003943, -0.003989, 1.0, -0.003966, -0.003966, 1.0, -0.003966, -0.003966, 1.0, -0.003947, -0.00397, 1.0, -0.003945, -0.00397, 1.0, -0.003947, -0.00397, 1.0, 0.003932, -0.003932, 1.0, 0.003932, -0.003932, 1.0, 0.003932, -0.003932, 1.0, 0.003932, -0.003932, 1.0, 0.003932, -0.003932, 1.0, 0.003932, -0.003932, 1.0, 0.003932, -0.003932, 1.0, 0.003932, -0.003932, 1.0, 0.003932, -0.003932, 1.0, 0.003932, -0.003932, 1.0, 0.003932, -0.003932, 1.0, 0.003932, -0.003932, 1.0, 0.003932, -0.003932, 1.0, 0.003932, -0.003932, 1.0, 0.003932, -0.003932, 1.0, 0.003932, -0.003932, 1.0, 0.003932, -0.003932, 1.0, 0.003932, -0.003932, 1.0, 0.003932, -0.003932, 1.0, 0.003932, -0.003932, 1.0, 0.003932, -0.003932, 1.0, 0.003932, -0.003932, 1.0, 0.003932, -0.003932, 1.0, 0.003932, -0.003932, 1.0, 0.003932, -0.003932, 1.0, 0.003932, -0.003932, 1.0, 0.003932, -0.003932, 1.0, 0.003932, -0.003932, 1.0, 0.003932, -0.003932, 1.0, 0.003932, -0.003932, 1.0, 0.003932, -0.003932, 1.0, 0.003932, -0.003932, 1.0, 0.003932, -0.003932, 1.0, 0.003932, -0.003932, 1.0, 0.003932, -0.003932, 1.0, 0.003932, -0.003932, 1.0, 0.003932, -0.003932, 1.0, 0.003932, -0.003932, 1.0, 0.003932, -0.003932, 1.0, 0.003932, -0.003932, 1.0, 0.003932, -0.003932, 1.0, 0.003932, -0.003932, 1.0, 0.003932, -0.003932, 1.0, 0.003932, -0.003932, 1.0, 0.003932, -0.003932, 1.0, 0.003932, -0.003932, 1.0, 0.003933, -0.003932, 1.0, 0.003932, -0.003932, 1.0, 0.003932, -0.003932, 1.0, 0.003932, -0.003932, 1.0, 0.003932, -0.003932, 1.0, 0.003932, -0.003932, 1.0, 0.003932, -0.003932, 1.0, 0.003932, -0.003932, 1.0, 0.003932, -0.003932, 1.0, 0.003932, -0.003932, 1.0, 0.003932, -0.003932, 1.0, 0.003932, -0.003932, 1.0, 0.003932, -0.003932, 1.0, 0.003932, -0.003932, 1.0, 0.003932, -0.003932, 1.0, 0.003932, -0.003932, 1.0, 0.003932, -0.003932, 1.0, 0.003932, -0.003932, 1.0, 0.003932, -0.003932, 1.0, 0.003932, -0.003932, 1.0, 0.003932, -0.003932, 1.0, 0.003932, -0.003932, 1.0, 0.003932, -0.003932, 1.0, 0.003932, -0.003932, 1.0, 0.003932, -0.003932, 1.0, 0.003932, -0.003932, 0.9994, 0.003961, 0.03554, 0.9994, 0.003961, 0.03554, 0.9994, 0.003961, 0.03554, 0.9994, 0.003962, 0.03554, 0.9994, 0.003962, 0.03554, 0.9994, 0.003962, 0.03554, 0.9977, 0.003929, 0.06706, 0.9977, 0.003929, 0.06706, 0.9977, 0.003929, 0.06706, 0.9977, 0.003929, 0.06706, 0.9977, 0.003929, 0.06706, 0.9977, 0.003929, 0.06706, 0.9999, 0.01186, -0.003963, 0.9999, 0.01186, -0.003963, 0.9999, 0.01186, -0.003963, 0.9999, 0.01187, -0.003956, 0.9999, 0.01187, -0.003957, 0.9999, 0.01187, -0.003957, 0.9994, 0.003961, 0.03554, 0.9994, 0.003961, 0.03554, 0.9994, 0.003961, 0.03554, 0.9994, 0.003962, 0.03554, 0.9994, 0.003961, 0.03554, 0.9994, 0.003962, 0.03554, 0.9977, 0.003929, 0.06706, 0.9977, 0.003929, 0.06706, 0.9977, 0.003928, 0.06705, 0.9977, 0.003929, 0.06706, 0.9977, 0.003928, 0.06705, 0.9977, 0.003929, 0.06706, 1.0, 0.003969, 0.003934, 1.0, 0.003969, 0.003934, 1.0, 0.003969, 0.003935, 1.0, 0.003935, 0.003973, 1.0, 0.003934, 0.003972, 1.0, 0.003934, 0.003972, 0.9977, 0.003928, 0.06706, 0.9977, 0.003929, 0.06706, 0.9977, 0.003928, 0.06706, 0.9977, 0.003929, 0.06706, 0.9977, 0.003928, 0.06706, 0.9977, 0.003929, 0.06706, 0.9977, 0.003965, 0.06702, 0.9977, 0.003965, 0.06702, 0.9977, 0.003964, 0.06702, 0.9977, 0.003965, 0.06702, 0.9977, 0.003965, 0.06702, 0.9977, 0.003965, 0.06702, -0.003934, 0.003934, -1.0, -0.003934, 0.003934, -1.0, -0.003891, 0.003978, -1.0, -0.003934, 0.003935, -1.0, -0.003934, 0.003935, -1.0, -0.003934, 0.003934, -1.0, 1.0, 0.003939, 0.003965, 1.0, 0.003939, 0.003965, 1.0, 0.003939, 0.003965, 1.0, 0.003967, 0.003937, 1.0, 0.003967, 0.003937, 1.0, 0.003967, 0.003937, -0.003934, 0.003933, -1.0, -0.003934, 0.003934, -1.0, -0.003934, 0.003933, -1.0, -0.003932, 0.003931, -1.0, -0.003932, 0.003932, -1.0, -0.003932, 0.003932, -1.0, -0.003925, 0.6543, 0.7562, -0.003905, 0.9087, 0.4173, -0.003905, 0.9087, 0.4173, -0.003881, 0.9087, 0.4173, -0.003925, 0.6543, 0.7562, -0.003926, 0.6543, 0.7562, -0.00389, 0.9087, 0.4173, -0.003912, 0.6543, 0.7562, -0.003913, 0.6543, 0.7562, -0.003918, 0.6543, 0.7562, -0.003918, 0.6543, 0.7562, -0.003918, 0.6543, 0.7562, -0.003915, 0.6543, 0.7562, -0.003916, 0.6543, 0.7562, -0.003916, 0.6543, 0.7562, -0.003898, 0.629, 0.7774, -0.003897, 0.629, 0.7774, -0.003898, 0.629, 0.7774, -0.003897, 0.629, 0.7774, -0.003897, 0.629, 0.7774, -0.003897, 0.629, 0.7774, -0.003899, 0.629, 0.7774, -0.00389, 0.9784, 0.2066, -0.003899, 0.629, 0.7774, -0.0039, 0.629, 0.7774, -0.003842, 0.9784, 0.2066, -0.0039, 0.629, 0.7774, -0.003898, 0.629, 0.7774, -0.003937, 0.9784, 0.2066, -0.003899, 0.9044, 0.4267, 0.9935, 0.003934, 0.1139, 0.9935, 0.003934, 0.1139, 0.9935, 0.003934, 0.1139, 0.9935, 0.003934, 0.1139, 0.9935, 0.003934, 0.1139, 0.9935, 0.003934, 0.1139, 0.9935, 0.003934, 0.1139, 0.9935, 0.003934, 0.1139, 0.9935, 0.003934, 0.1139, 0.9935, 0.003934, 0.1139, 0.9935, 0.003934, 0.1139, 0.9935, 0.003934, 0.1139, 0.9935, 0.003934, 0.1139, 0.9935, 0.003934, 0.1139, 0.9935, 0.003934, 0.1139, 0.9935, 0.003934, 0.1139, 0.9935, 0.003934, 0.1139, 0.9935, 0.003934, 0.1139, 0.9935, 0.003934, 0.1139, 0.9935, 0.003934, 0.1139, 0.9935, 0.003934, 0.1139, 0.9935, 0.003934, 0.1139, 0.9935, 0.003934, 0.1139, 0.9935, 0.003934, 0.1139, -0.003903, -0.6498, 0.7601, -0.00396, -0.9074, 0.4203, -0.003938, -0.9074, 0.4203, -0.003946, -0.6498, 0.7601, -0.003949, -0.9074, 0.4203, -0.003946, -0.6498, 0.7601, -0.003972, -0.9074, 0.4203, -0.00392, -0.6498, 0.7601, -0.00392, -0.6498, 0.7601, -0.00392, -0.6498, 0.7601, -0.00392, -0.6498, 0.7601, -0.00392, -0.6498, 0.7601, -0.003922, -0.6498, 0.7601, -0.003922, -0.6498, 0.7601, -0.003922, -0.6498, 0.7601, -0.003906, -0.9781, 0.2082, -0.003915, -0.6242, 0.7812, -0.003964, -0.9029, 0.4298, -0.003935, -0.9781, 0.2082, -0.003918, -0.6242, 0.7812, -0.003918, -0.6242, 0.7812, -0.003938, -0.9781, 0.2082, -0.003923, -0.6242, 0.7812, -0.003923, -0.6242, 0.7812, -0.003931, -0.6242, 0.7812, -0.003931, -0.6242, 0.7812, -0.003931, -0.6242, 0.7812, -0.003936, -0.6242, 0.7812, -0.003936, -0.6242, 0.7812, -0.003936, -0.6242, 0.7812, -0.003934, 0.003933, -1.0, -0.003887, 0.00398, -1.0, -0.003933, 0.003934, -1.0, -0.003934, 0.003934, -1.0, -0.003934, 0.003934, -1.0, -0.003934, 0.003934, -1.0, -0.003934, 0.003934, -1.0, -0.003933, 0.003934, -1.0, -0.003933, 0.003934, -1.0, -0.003933, 0.003934, -1.0, -0.003933, 0.003934, -1.0, -0.003934, 0.003934, -1.0, -0.003933, 0.003934, -1.0, -0.003933, 0.003934, -1.0, -0.003933, 0.003934, -1.0, -0.003934, 0.003934, -1.0, -0.003934, 0.003934, -1.0, -0.003934, 0.003934, -1.0, -1.0, 0.003924, -0.003924, -1.0, 0.003924, -0.003924, -1.0, 0.003924, -0.003924, -1.0, 0.003937, -0.003937, -1.0, 0.003936, -0.003937, -1.0, 0.003937, -0.003937, -1.0, 0.003929, -0.00393, -1.0, 0.003929, -0.003929, -1.0, 0.003929, -0.00393, -1.0, 0.003964, -0.003896, -1.0, 0.003929, -0.003929, -1.0, 0.003929, -0.00393, 0.9994, 0.003962, 0.03554, 0.9994, 0.003961, 0.03554, 0.9994, 0.003962, 0.03554, 0.9994, 0.003961, 0.03554, 0.9994, 0.003961, 0.03554, 0.9994, 0.003961, 0.03554, 0.9994, 0.003925, 0.03557, 0.9994, 0.003924, 0.03557, 0.9994, 0.003925, 0.03557, 0.9994, 0.003962, 0.03554, 0.9994, 0.003962, 0.03554, 0.9994, 0.003961, 0.03554, -0.00393, 0.00393, -1.0, -0.00393, 0.00393, -1.0, -0.00393, 0.00393, -1.0, -0.00393, 0.00393, -1.0, -0.00393, 0.003931, -1.0, -0.00393, 0.00393, -1.0, -0.00393, 0.00393, -1.0, -0.00393, 0.00393, -1.0, -0.00393, 0.00393, -1.0, -0.003929, 0.003929, -1.0, -0.003929, 0.003929, -1.0, -0.00393, 0.003929, -1.0, -0.003896, 0.9972, 0.07432, -0.003906, 0.9959, 0.08983, -0.003897, 0.9972, 0.07432, -0.003906, 0.9959, 0.08983, -0.003896, 0.9972, 0.07432, -0.003907, 0.9959, 0.08983, -0.003906, 0.9959, 0.08983, -0.003895, 0.9972, 0.07432, -0.003895, 0.9972, 0.07432, -0.003902, 0.9959, 0.08985, -0.003915, 0.9987, 0.05093, -0.003902, 0.9959, 0.08985, -0.003929, 0.9972, 0.07428, -0.003907, 0.9959, 0.08983, -0.003907, 0.9959, 0.08983, -0.003922, 0.9987, 0.05089, -0.003908, 0.9959, 0.08983, -0.003919, 0.9987, 0.05089, -0.003899, 0.9959, 0.08985, -0.003915, 0.9987, 0.05092, -0.003901, 0.9959, 0.08985, -0.00392, 0.9987, 0.05092, -0.003897, 1.0, -0.003915, -0.003915, 0.9987, 0.05092, -0.00392, 0.9987, 0.05092, -0.003902, 0.9959, 0.08985, -0.003914, 0.9987, 0.05092, -0.003921, 1.0, -0.003922, -0.003914, 0.9987, 0.05089, -0.003922, 1.0, -0.003921, -0.003916, 0.9987, 0.0509, -0.003939, 1.0, -0.003946, -0.003916, 0.9987, 0.0509, -0.003939, 1.0, -0.003935, -0.003939, 1.0, -0.003935, -0.003939, 1.0, -0.003935, -0.003931, 1.0, -0.003931, -0.003913, 0.9987, 0.05089, -0.003931, 1.0, -0.003931, -0.00391, 1.0, -0.003912, -0.00391, 1.0, -0.003912, -0.00391, 1.0, -0.003912, -0.003934, 1.0, -0.003931, -0.003933, 1.0, -0.003931, -0.003933, 1.0, -0.003931, -0.003921, 1.0, -0.003921, -0.003921, 1.0, -0.003921, -0.003921, 1.0, -0.003921, -0.003932, 1.0, -0.00393, -0.003932, 1.0, -0.00393, -0.003932, 1.0, -0.00393, -0.003914, 1.0, -0.003915, -0.003914, 1.0, -0.003915, -0.003914, 1.0, -0.003915, -0.003911, 1.0, -0.003913, -0.003911, 1.0, -0.003913, -0.003911, 1.0, -0.003914, -0.003912, 1.0, -0.003918, -0.003912, 1.0, -0.003918, -0.003912, 1.0, -0.003918, -0.003913, 1.0, -0.003915, -0.003913, 1.0, -0.003915, -0.003913, 1.0, -0.003915, -0.00392, 1.0, -0.00392, -0.003921, 1.0, -0.00392, -0.00392, 1.0, -0.00392, -0.003923, 1.0, -0.003917, -0.003923, 1.0, -0.003917, -0.003923, 1.0, -0.003917, -0.00394, 1.0, -0.003928, -0.00394, 1.0, -0.003929, -0.00394, 1.0, -0.003929, -0.003906, 0.9784, 0.2066, -0.003928, 1.0, -0.003896, -0.003928, 1.0, -0.003896, -0.003895, 0.9784, 0.2066, -0.003939, 1.0, -0.003934, -0.003939, 1.0, -0.003933, -0.003919, 1.0, -0.003918, -0.003911, 0.9044, 0.4267, -0.003904, 0.9784, 0.2066, -0.003922, 1.0, -0.003924, -0.003909, 0.9784, 0.2066, -0.003911, 0.9088, 0.4173, -0.003899, 0.9087, 0.4173, -0.003906, 0.9087, 0.4173, -0.003887, 0.9784, 0.2066, 0.9959, 0.003937, 0.09052, 0.9935, 0.00392, 0.1139, 0.9935, 0.003921, 0.1139, 0.9959, 0.003935, 0.09055, 0.9959, 0.003933, 0.09055, 0.9935, 0.003936, 0.1139, 0.9959, 0.003933, 0.09055, 0.9935, 0.003925, 0.1139, 0.9935, 0.003925, 0.1139, 0.9987, 0.003945, 0.05133, 0.9959, 0.003934, 0.09052, 0.9959, 0.003933, 0.09052, 0.9959, 0.003934, 0.09056, 0.9959, 0.003933, 0.09056, 0.9935, 0.003907, 0.1139, 0.9987, 0.003945, 0.05134, 0.9987, 0.003943, 0.05134, 0.9959, 0.003938, 0.09055, 0.9987, 0.003945, 0.05133, 0.9959, 0.003933, 0.09051, 0.9959, 0.003932, 0.09051, 0.9999, 0.003953, 0.01187, 0.9987, 0.003944, 0.0513, 0.9987, 0.003943, 0.0513, 0.9987, 0.003949, 0.0513, 0.9987, 0.003949, 0.0513, 0.9959, 0.003935, 0.09053, 0.9987, 0.003949, 0.05132, 0.9999, 0.003956, 0.01185, 0.9999, 0.003954, 0.01185, 0.9999, 0.003954, 0.01186, 0.9987, 0.003951, 0.05133, 0.9987, 0.003952, 0.05133, 1.0, 0.003933, -0.003932, 0.9999, 0.003955, 0.01187, 0.9999, 0.003957, 0.01187, 0.9999, 0.003953, 0.01184, 0.9999, 0.003955, 0.01184, 0.9987, 0.003938, 0.05129, 0.9999, 0.003956, 0.01187, 1.0, 0.003932, -0.003932, 1.0, 0.003932, -0.003932, 1.0, 0.003932, -0.003932, 0.9999, 0.003957, 0.01187, 0.9999, 0.003956, 0.01187, 1.0, 0.003932, -0.003932, 1.0, 0.003932, -0.003932, 1.0, 0.003932, -0.003932, 1.0, 0.003932, -0.003932, 1.0, 0.003932, -0.003932, 0.9999, 0.003956, 0.01187, 1.0, 0.003932, -0.003932, 1.0, 0.003932, -0.003932, 1.0, 0.003932, -0.003932, 1.0, 0.003932, -0.003932, 1.0, 0.003932, -0.003932, 1.0, 0.003932, -0.003932, 1.0, 0.003932, -0.003932, 1.0, 0.003932, -0.003932, 1.0, 0.003932, -0.003932, 1.0, 0.003932, -0.003932, 1.0, 0.003932, -0.003932, 1.0, 0.003932, -0.003932, 1.0, 0.003933, -0.003932, 1.0, 0.003932, -0.003932, 1.0, 0.003932, -0.003932, 1.0, 0.003932, -0.003932, 1.0, 0.003932, -0.003932, 1.0, 0.003932, -0.003932, 1.0, 0.003933, -0.003932, 1.0, 0.003932, -0.003932, 1.0, 0.003932, -0.003932, 1.0, 0.003932, -0.003932, 1.0, 0.003932, -0.003932, 1.0, 0.003932, -0.003932, 1.0, 0.003932, -0.003932, 1.0, 0.003932, -0.003932, 1.0, 0.003932, -0.003932, 1.0, 0.003932, -0.003932, 1.0, 0.003932, -0.003932, 1.0, 0.003932, -0.003932, 1.0, 0.003932, -0.003932, 1.0, 0.003966, -0.003966, 1.0, 0.003932, -0.003932, 1.0, 0.003932, -0.003932, 1.0, 0.003932, -0.003932, 1.0, 0.003932, -0.003932, 1.0, 0.003932, -0.003932, 1.0, 0.003966, -0.003966, 1.0, 0.003932, -0.003932, 1.0, 0.003932, -0.003932, 1.0, -0.003966, -0.003966, 1.0, 0.003966, -0.003966, 1.0, -0.003962, -0.003943, 1.0, -0.003962, -0.003943, 1.0, 0.003927, -0.003944, 1.0, 0.003932, -0.003932, 1.0, -0.003966, -0.003966, 1.0, -0.003966, -0.003966, 1.0, -0.003969, -0.003936, 1.0, -0.003969, -0.003936, 1.0, -0.003969, -0.003936, 1.0, -0.003948, -0.003956, 1.0, -0.003948, -0.003957, 1.0, -0.003948, -0.003957, 0.9999, -0.003951, -0.01186, 1.0, -0.003957, -0.003947, 1.0, -0.003958, -0.003947, 1.0, -0.003941, -0.003936, 0.9999, 0.003973, -0.01186, 0.9999, -0.003959, -0.01185, 0.9999, 0.003954, -0.01186, 0.9999, -0.003971, -0.01187, 0.9999, 0.003954, -0.01186, 0.9999, -0.003961, -0.01186, 0.9999, 0.003932, -0.01185, 0.9999, 0.003932, -0.01185, 0.9999, 0.003957, -0.01187, 1.0, 0.003932, -0.003932, 0.9999, 0.003956, -0.01187, 0.9999, 0.00396, -0.01186, 0.9999, 0.01184, -0.01185, 0.9999, 0.00396, -0.01186, 0.9999, 0.003957, -0.01187, 0.9999, 0.003957, -0.01187, 1.0, 0.003932, -0.003932, 0.9999, 0.01187, -0.01186, 0.9999, 0.00397, -0.01187, 0.9999, 0.00397, -0.01187, 0.9999, 0.01184, -0.003979, 0.9999, 0.01184, -0.01184, 0.9999, 0.003959, -0.01185, 0.9999, 0.01187, -0.003963, 0.9999, 0.01187, -0.003962, 0.9999, 0.01185, -0.01184, 0.9999, 0.01187, -0.003962, 0.9999, 0.01187, -0.003962, 0.9999, 0.01187, -0.003962, 0.9999, 0.01184, -0.00394, 0.9999, 0.01184, -0.00394, 0.9999, 0.01185, -0.00394, 1.0, 0.003932, -0.003932, 0.9999, 0.01187, -0.003956, 0.9999, 0.01187, -0.003956, 0.9999, 0.01185, -0.003941, 0.9999, 0.01185, -0.003941, 1.0, 0.003962, -0.003944, 1.0, 0.003932, -0.003932, 1.0, 0.003966, -0.003966, 0.9999, 0.01187, -0.003957, 1.0, 0.003966, -0.003965, 1.0, 0.003932, -0.003932, 1.0, 0.003932, -0.003932, 1.0, 0.003932, -0.003932, 1.0, 0.003932, -0.003932, 1.0, 0.003966, -0.003966, 1.0, 0.003932, -0.003932, 1.0, 0.003932, -0.003932, 1.0, 0.003932, -0.003932, 1.0, 0.003932, -0.003932, 1.0, 0.003932, -0.003932, 1.0, 0.003932, -0.003932, 1.0, 0.003932, -0.003932, 1.0, 0.003932, -0.003932, 1.0, 0.003932, -0.003932, 1.0, 0.003932, -0.003932, 1.0, 0.003932, -0.003932, 1.0, 0.003932, -0.003932, 1.0, 0.003932, -0.003932, 1.0, 0.003932, -0.003932, 1.0, 0.003932, -0.003932, 1.0, 0.003932, -0.003932, 1.0, 0.003932, -0.003932, 1.0, 0.003932, -0.003932, 1.0, 0.003932, -0.003932, 1.0, 0.003932, -0.003932, 1.0, 0.003932, -0.003932, 1.0, 0.003932, -0.003932, 1.0, 0.003932, -0.003932, 1.0, 0.003932, -0.003932, 1.0, 0.003932, -0.003932, 1.0, 0.003932, -0.003932, 1.0, 0.003932, -0.003932, 1.0, 0.003932, -0.003932, 1.0, 0.003932, -0.003932, 1.0, 0.003932, -0.003932, 1.0, 0.003932, -0.003932, 1.0, 0.003932, -0.003932, 1.0, 0.003932, -0.003932, 1.0, 0.003932, -0.003932, 1.0, 0.003932, -0.003932, 1.0, 0.003932, -0.003932, 1.0, 0.003932, -0.003932, 0.9999, 0.003957, 0.01187, 1.0, 0.003932, -0.003932, 1.0, 0.003932, -0.003932, 0.9999, 0.003956, 0.01187, 1.0, 0.003932, -0.003932, 0.9999, 0.003956, 0.01187, 1.0, 0.003932, -0.003932, 0.9999, 0.003956, 0.01187, 0.9999, 0.003957, 0.01187, 1.0, 0.003932, -0.003932, 0.9999, 0.003956, 0.01187, 0.9999, 0.003952, 0.01184, 0.9987, 0.003939, 0.05129, 0.9999, 0.003954, 0.01184, 0.9999, 0.003952, 0.01185, 0.9987, 0.003945, 0.05131, 0.9999, 0.003954, 0.01185, 0.9987, 0.003944, 0.05131, 0.9999, 0.003953, 0.01185, 0.9987, 0.003945, 0.05131, 0.9987, 0.003943, 0.0513, 0.9999, 0.003949, 0.01188, 0.9987, 0.003942, 0.0513, 0.9987, 0.003947, 0.05131, 0.9959, 0.00394, 0.09055, 0.9987, 0.003947, 0.05131, 0.9987, 0.003941, 0.05134, 0.9959, 0.003936, 0.09053, 0.9987, 0.003942, 0.05134, 0.9959, 0.003939, 0.09056, 0.9987, 0.003947, 0.05132, 0.9959, 0.00394, 0.09056, 0.9959, 0.003942, 0.09051, 0.9935, 0.003929, 0.1139, 0.9959, 0.003939, 0.09051, 0.9959, 0.003939, 0.09054, 0.9987, 0.003949, 0.05131, 0.9959, 0.003937, 0.09054, 0.9935, 0.003939, 0.1139, 0.9959, 0.003938, 0.09053, 0.9935, 0.003939, 0.1139, 0.9959, 0.003937, 0.09053, 0.9935, 0.003927, 0.1139, 0.9959, 0.003938, 0.09053, 0.9935, 0.003889, 0.1139, 0.9959, 0.003935, 0.09054, 0.9935, 0.003889, 0.1139, -0.003935, -0.9959, 0.09053, -0.003961, -0.9972, 0.07487, -0.003961, -0.9972, 0.07487, -0.003924, -0.9972, 0.0749, -0.003933, -0.9959, 0.09053, -0.003933, -0.9959, 0.09053, -0.003934, -0.9959, 0.09053, -0.003961, -0.9972, 0.07487, -0.003961, -0.9972, 0.07487, -0.003947, -0.9987, 0.05132, -0.003933, -0.9959, 0.09055, -0.003934, -0.9959, 0.09055, -0.003934, -0.9959, 0.09053, -0.003925, -0.9972, 0.0749, -0.003935, -0.9959, 0.09053, -0.00395, -0.9959, 0.09051, -0.003948, -0.9987, 0.05133, -0.003942, -0.9987, 0.05133, -0.00395, -0.9987, 0.05131, -0.003932, -0.9959, 0.09055, -0.003931, -0.9959, 0.09055, -0.003932, -1.0, -0.003947, -0.003943, -0.9987, 0.0513, -0.003946, -0.9987, 0.0513, -0.003936, -0.9959, 0.09054, -0.003949, -0.9987, 0.0513, -0.003946, -0.9987, 0.0513, -0.003947, -0.9987, 0.05132, -0.003956, -1.0, -0.003956, -0.003956, -1.0, -0.003956, -0.003945, -1.0, -0.003943, -0.003949, -0.9987, 0.05133, -0.003949, -0.9987, 0.05133, -0.003936, -1.0, -0.00394, -0.003936, -1.0, -0.00394, -0.003936, -1.0, -0.00394, -0.003945, -0.9987, 0.05132, -0.003966, -1.0, -0.003965, -0.003966, -1.0, -0.003965, -0.003944, -1.0, -0.003946, -0.003944, -1.0, -0.003946, -0.003944, -1.0, -0.003946, -0.003969, -1.0, -0.003965, -0.003969, -1.0, -0.003965, -0.003969, -1.0, -0.003965, -0.003955, -1.0, -0.003955, -0.003956, -1.0, -0.003955, -0.003955, -1.0, -0.003955, -0.003967, -1.0, -0.003964, -0.003967, -1.0, -0.003964, -0.003967, -1.0, -0.003964, -0.003948, -1.0, -0.003949, -0.003949, -1.0, -0.003949, -0.003948, -1.0, -0.003949, -0.003946, -1.0, -0.003947, -0.003946, -1.0, -0.003947, -0.003946, -1.0, -0.003947, -0.003951, -1.0, -0.003952, -0.003951, -1.0, -0.003951, -0.003951, -1.0, -0.003952, -0.003948, -1.0, -0.003949, -0.003948, -1.0, -0.003949, -0.003948, -1.0, -0.003949, -0.003955, -1.0, -0.003955, -0.003955, -1.0, -0.003955, -0.003955, -1.0, -0.003955, -0.003946, -1.0, -0.003974, -0.003946, -1.0, -0.003974, -0.003946, -1.0, -0.003974, -0.003935, -1.0, -0.003945, -0.003935, -1.0, -0.003945, -0.003935, -1.0, -0.003946, -0.003952, -1.0, -0.003952, -0.003934, -0.9781, 0.2082, -0.003953, -1.0, -0.003952, -0.003911, -0.9781, 0.2082, -0.003934, -1.0, -0.003939, -0.003934, -1.0, -0.00394, -0.003956, -1.0, -0.003957, -0.00393, -0.9781, 0.2082, -0.003929, -0.9029, 0.4298, -0.003933, -0.9781, 0.2082, -0.003956, -1.0, -0.003963, -0.00391, -0.9074, 0.4203, -0.00391, -0.9781, 0.2082, -0.003925, -0.9074, 0.4203, -0.003927, -0.9074, 0.4203, -1.0, 0.003923, -0.003917, -0.9999, 0.01176, -0.003918, -0.9999, 0.01176, -0.003919, -0.9999, 0.01176, -0.003922, -1.0, 0.003927, -0.003909, -1.0, 0.003927, -0.003909, -1.0, 0.003915, -0.003936, -0.9999, 0.01176, -0.003918, -0.9999, 0.01176, -0.003918, -1.0, 0.003932, -0.003933, -1.0, 0.003932, -0.003932, -1.0, 0.003932, -0.003932, -0.9999, 0.01176, -0.003916, -1.0, 0.003904, -0.003951, -1.0, 0.003904, -0.003951, -1.0, 0.0039, -0.003957, -0.9999, 0.01176, -0.003919, -0.9999, 0.01176, -0.003919, -1.0, 0.003932, -0.003932, -1.0, 0.003932, -0.003932, -1.0, 0.003932, -0.003932, -1.0, 0.003932, -0.003932, -1.0, 0.003932, -0.003932, -1.0, 0.003932, -0.003932, -1.0, 0.003932, -0.003932, -1.0, 0.003932, -0.003932, -1.0, 0.003932, -0.003932, -0.9999, 0.01175, -0.003913, -1.0, 0.003926, -0.003913, -1.0, 0.003926, -0.003913, -1.0, 0.003945, -0.003881, -0.9999, 0.01176, -0.003917, -0.9999, 0.01176, -0.003917, -1.0, 0.003932, -0.003932, -1.0, 0.003932, -0.003932, -1.0, 0.003932, -0.003932, -1.0, 0.003932, -0.003933, -1.0, 0.003932, -0.003932, -1.0, 0.003932, -0.003932, -1.0, 0.003921, -0.003916, -1.0, 0.003921, -0.003916, -1.0, 0.003921, -0.003916, -1.0, 0.003932, -0.003932, -1.0, 0.003932, -0.003932, -1.0, 0.003932, -0.003932, -1.0, 0.003928, -0.003922, -1.0, 0.003928, -0.003921, -1.0, 0.003928, -0.003921, -1.0, 0.003932, -0.003932, -1.0, 0.003932, -0.003932, -1.0, 0.003932, -0.003932, -1.0, 0.003918, -0.003922, -1.0, 0.003918, -0.003899, -1.0, 0.003918, -0.003922, -1.0, 0.003932, -0.003932, -1.0, 0.003932, -0.003932, -1.0, 0.003932, -0.003932, -1.0, 0.003932, -0.003932, -1.0, 0.003932, -0.003932, -1.0, 0.003932, -0.003932, -1.0, 0.003932, -0.003932, -1.0, 0.003932, -0.003932, -1.0, 0.003932, -0.003932, -1.0, 0.003917, -0.003892, -1.0, 0.003917, -0.003892, -1.0, 0.003917, -0.003892, -1.0, 0.003932, -0.003932, -1.0, 0.003932, -0.003932, -1.0, 0.003932, -0.003932, -1.0, 0.003928, -0.003922, -1.0, 0.003928, -0.003922, -1.0, 0.003928, -0.003922, -1.0, 0.003932, -0.003932, -1.0, 0.003932, -0.003932, -1.0, 0.003933, -0.003932, -1.0, 0.003929, -0.003922, -1.0, 0.003929, -0.003922, -1.0, 0.003929, -0.003921, -1.0, 0.003932, -0.003932, -1.0, 0.003932, -0.003932, -1.0, 0.003932, -0.003932, -1.0, 0.003917, -0.003917, -1.0, 0.003916, -0.003918, -1.0, 0.003917, -0.003918, -1.0, 0.003932, -0.003932, -1.0, 0.003932, -0.003932, -1.0, 0.003932, -0.003932, -1.0, 0.003932, -0.003933, -1.0, 0.003932, -0.003932, -1.0, 0.003932, -0.003932, -1.0, 0.003932, -0.003932, -1.0, 0.003932, -0.003932, -1.0, 0.003932, -0.003932, -1.0, -0.003923, -0.003917, -1.0, 0.003907, -0.003914, -1.0, -0.003923, -0.003917, -1.0, -0.003928, -0.003909, -1.0, 0.003896, -0.003911, -1.0, 0.003896, -0.003912, -1.0, 0.003899, -0.003911, -1.0, 0.003898, -0.003911, -1.0, -0.003934, -0.003892, -1.0, 0.003918, -0.003914, -1.0, 0.003919, -0.003913, -1.0, 0.003919, -0.003913, -1.0, 0.003922, -0.003922, -1.0, 0.003922, -0.003922, -1.0, 0.003922, -0.003922, -1.0, 0.003915, -0.003905, -1.0, 0.003915, -0.003905, -1.0, 0.003914, -0.003905, -1.0, -0.00393, -0.003931, -1.0, 0.003913, -0.003915, -1.0, 0.003913, -0.003915, -1.0, 0.003905, -0.003933, -1.0, 0.003905, -0.003933, -1.0, 0.003905, -0.003933, -1.0, 0.003923, -0.003921, -1.0, -0.003919, -0.003919, -1.0, 0.003923, -0.003921, -1.0, 0.003917, -0.003924, -1.0, 0.003917, -0.003924, -1.0, 0.003917, -0.003925, -1.0, -0.003946, -0.003881, -1.0, 0.003909, -0.003917, -1.0, -0.003945, -0.003881, -1.0, 0.003932, -0.003932, -1.0, 0.003932, -0.003933, -1.0, 0.003932, -0.003932, -1.0, 0.003915, -0.00392, -1.0, -0.003924, -0.003918, -1.0, 0.003916, -0.003919, -1.0, 0.003932, -0.003932, -1.0, 0.003932, -0.003933, -1.0, 0.003932, -0.003932, -1.0, -0.003918, -0.003927, -1.0, 0.003919, -0.003921, -1.0, -0.003919, -0.003927, -1.0, 0.003932, -0.003932, -1.0, 0.003932, -0.003932, -1.0, 0.003932, -0.003933, -1.0, 0.003924, -0.003922, -1.0, -0.003946, -0.003881, -1.0, 0.003924, -0.003922, -1.0, 0.003932, -0.003933, -1.0, 0.003933, -0.003932, -1.0, 0.003932, -0.003932, -1.0, -0.003921, -0.003922, -1.0, 0.003924, -0.003922, -1.0, 0.003924, -0.003922, -1.0, 0.003932, -0.003932, -1.0, 0.003932, -0.003933, -1.0, 0.003932, -0.003932, -1.0, 0.003899, -0.003913, -1.0, -0.003934, -0.003902, -1.0, -0.003933, -0.003901, -1.0, 0.003932, -0.003933, -1.0, 0.003932, -0.003932, -1.0, 0.003932, -0.003932, -1.0, -0.00392, -0.003924, -1.0, 0.003935, -0.003927, -1.0, -0.00392, -0.003924, -1.0, 0.003934, -0.003926, -1.0, -0.003919, -0.003926, -1.0, 0.00394, 0.003928, -1.0, 0.003932, 0.003932, -1.0, 0.003933, -0.003932, -1.0, 0.003932, -0.003933, -1.0, 0.003915, 0.003924, -1.0, -0.003925, -0.003904, -1.0, 0.003916, 0.003924, -1.0, 0.003932, 0.003932, -1.0, 0.003932, 0.003932, -1.0, 0.003932, -0.003932, -1.0, 0.003924, 0.003918, -1.0, 0.003923, 0.003917, -1.0, 0.003924, 0.003918, -1.0, 0.003932, 0.003933, -0.9998, 0.0196, -0.00392, -1.0, 0.003932, -0.003932, -1.0, 0.003889, 0.00393, -1.0, 0.003889, 0.00393, -1.0, 0.003889, 0.00393, -1.0, 0.003889, 0.00393, -1.0, 0.003919, -0.003919, -1.0, 0.003889, 0.00393, -1.0, 0.003929, 0.003932, -0.9999, 0.01176, -0.003899, -0.9998, 0.01961, -0.003926, -1.0, 0.003939, 0.003927, -0.9999, 0.01176, -0.003895, -1.0, 0.003939, 0.003927, -0.9999, 0.01177, -0.003919, -0.9998, 0.003937, -0.01959, -0.9998, 0.01959, -0.00393, -1.0, 0.00392, 0.003939, -0.9999, 0.01177, -0.003922, -0.9999, 0.01176, -0.003922, -1.0, 0.003921, -0.003944, -0.9999, 0.01178, -0.003938, -1.0, 0.003917, 0.003897, -0.9998, 0.003917, -0.01963, -0.9999, 0.01176, -0.003929, -0.9998, 0.003917, -0.01963, -1.0, 0.00392, -0.00392, -0.9999, 0.01179, -0.00393, -1.0, 0.00392, -0.003921, -0.9998, 0.003924, -0.01959, -1.0, -0.003922, -0.003935, -0.9998, 0.003924, -0.01959, -1.0, 0.003912, -0.003908, -1.0, 0.003912, -0.003908, -1.0, 0.003912, -0.003908, -1.0, -0.0039, -0.00393, -0.9999, -0.01176, -0.003926, -0.9998, 0.003908, -0.0196, -1.0, 0.003914, -0.003909, -1.0, 0.003914, -0.003908, -1.0, 0.003914, -0.003909, -1.0, 0.00392, 0.003921, -0.9999, -0.01177, -0.003928, -1.0, -0.003926, -0.003907, -1.0, 0.003928, -0.003931, -1.0, 0.003929, -0.00393, -1.0, 0.003929, -0.00393, -1.0, 0.003913, -0.00391, -1.0, 0.003913, -0.00391, -1.0, 0.003914, -0.003909, -1.0, 0.003922, -0.003926, -1.0, 0.003922, -0.003926, -1.0, 0.003955, 0.003939, -1.0, 0.003924, -0.003933, -1.0, 0.003947, 0.003958, -1.0, 0.003924, -0.003933, -1.0, 0.003938, 0.003916, -1.0, 0.003938, 0.003917, -1.0, 0.003926, -0.003934, -1.0, 0.003917, 0.003894, -1.0, 0.003917, 0.003894, -1.0, 0.003917, 0.003894, -1.0, 0.003922, 0.003912, -1.0, 0.00392, -0.003936, -1.0, 0.003922, 0.003912, -0.9999, -0.01178, -0.003925, -1.0, 0.003932, 0.003932, -1.0, 0.003932, -0.003932, -1.0, 0.003919, -0.003921, -1.0, 0.003941, 0.003913, -1.0, 0.003941, 0.003913, -1.0, 0.003918, -0.003919, -1.0, 0.003928, 0.003925, -1.0, -0.003919, -0.003911, -1.0, 0.00393, 0.00392, -1.0, 0.003929, 0.00392, -1.0, -0.003924, -0.003919, -1.0, 0.003898, 0.003881, -1.0, 0.003898, 0.003881, -0.9999, 0.01178, 0.003914, -1.0, 0.003922, 0.003922, -0.9999, 0.01178, 0.003914, -1.0, 0.003922, 0.003922, -0.9999, 0.01178, 0.003906, -0.9999, 0.01178, 0.003906, -1.0, 0.003917, 0.003932, -0.9999, 0.01178, 0.003926, -1.0, 0.003932, -0.003932, -1.0, 0.003932, 0.003932, -0.9999, 0.01176, 0.003932, -0.9999, 0.01176, 0.003932, -0.9999, 0.01176, 0.003932, -1.0, 0.003932, -0.003932, -0.9999, 0.01178, 0.003927, -1.0, 0.003932, -0.003932, -0.9999, 0.01177, 0.003894, -1.0, 0.003942, -0.003912, -0.9999, 0.01177, 0.003894, -1.0, 0.003922, -0.003911, -0.9999, 0.01178, 0.003909, -0.9999, 0.01176, -0.003917, -1.0, 0.003932, -0.003932, -1.0, 0.003932, -0.003932, -1.0, 0.003932, -0.003932, -0.9999, 0.01178, -0.003929, -0.9999, 0.01178, -0.00393, -1.0, 0.003909, -0.003942, -1.0, 0.003932, -0.003932, -1.0, 0.003932, -0.003932, -1.0, 0.003932, -0.003932, -1.0, 0.003921, -0.003922, -0.9999, 0.01178, -0.003931, -1.0, 0.003921, -0.003922, -1.0, 0.003932, -0.003932, -1.0, 0.003932, -0.003932, -1.0, 0.003932, -0.003932, -0.9999, 0.01178, -0.003931, -1.0, 0.003921, -0.003922, -1.0, 0.003921, -0.003922, -1.0, 0.003932, -0.003932, -1.0, 0.003932, -0.003932, -1.0, 0.003932, -0.003932, -1.0, 0.003919, -0.003927, -0.9999, 0.01175, -0.003912, -0.9999, 0.01175, -0.003911, -1.0, 0.003932, -0.003932, -1.0, 0.003932, -0.003932, -1.0, 0.003932, -0.003932, -0.9999, 0.01174, -0.003908, -1.0, 0.003924, -0.003918, -1.0, 0.003924, -0.003918, -1.0, 0.003932, -0.003932, -1.0, 0.003932, -0.003932, -1.0, 0.003932, -0.003932])] * 3)])

# ---- objects
ob_firewall = bpy.data.objects.new('firewall', me_untitled)
ob_camera = bpy.data.objects.new('Camera', cam_camera)

# ---- transforms, parenting, visibility, modifiers, constraints
ob_firewall.location = (0.0, 0.0, 0.0)
ob_firewall.scale = (0.01, 0.01, 0.01)
ob_firewall.color = (0.8, 0.8, 0.8, 1.0)
ob_firewall.lineart.crease_threshold = 0.0
ob_camera.location = (7.481, -6.508, 5.344)
ob_camera.rotation_euler = (1.109, 0.0, 0.8149)
ob_camera.lock_rotations_4d = False
ob_camera.empty_display_type = 'ARROWS'
ob_camera.color = (0.0, 0.0, 0.0, 0.0)
ob_camera.display_type = 'WIRE'
ob_camera.lineart.crease_threshold = 0.0

# ---- collection membership
col_collection_1.objects.link(ob_firewall)
col_collection_1.objects.link(ob_camera)

# ---- scene / render settings (as saved in the file)
scene.camera = ob_camera
scene.frame_start = 1; scene.frame_end = 250; scene.frame_set(1)
scene.render.engine = 'CYCLES'
scene.render.resolution_percentage = 50
scene.render.fps = 30
scene.render.dither_intensity = 0.0
scene.cycles.use_denoising = False
scene.cycles.samples = 128
scene.cycles.sampling_pattern = 'TABULATED_SOBOL'
scene.cycles.use_adaptive_sampling = False
scene.cycles.use_light_tree = False
scene.cycles.blur_glossy = 0.0
scene.cycles.sample_clamp_indirect = 0.0
scene.view_settings.view_transform = 'Standard'
bpy.context.view_layer.update()

# ---- added for rendering (the .blend has no usable light): sun
light_auto_sun = bpy.data.lights.new('AutoSun', 'SUN')
light_auto_sun.energy = 3.0
light_auto_sun.angle = 0.0523599
ob_auto_sun = bpy.data.objects.new('AutoSun', light_auto_sun)
scene.collection.objects.link(ob_auto_sun)
ob_auto_sun.rotation_euler = (0.872665, 0.174533, 0.523599)
bpy.context.view_layer.update()

